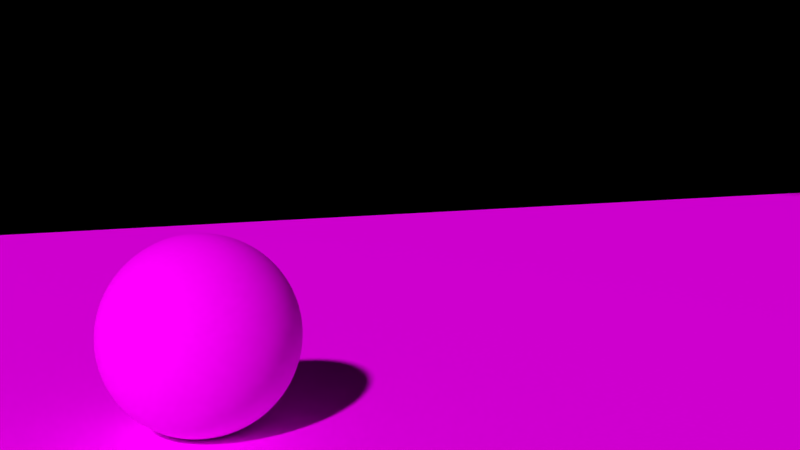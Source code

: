 # Source: Szene7_UntermSofa2.blend  (saved by Blender 2.76.0; exported with 4.5.12 LTS)
import bpy
from mathutils import Matrix  # noqa: F401  (used for matrix-valued properties, if any)

bpy.ops.wm.read_factory_settings(use_empty=True)
scene = bpy.context.scene
scene.name = 'Scene'

# ---- collections
col_collection_1 = bpy.data.collections.new('Collection 1'); scene.collection.children.link(col_collection_1)
col_spotlightwhite_002 = bpy.data.collections.new('SpotlightWhite.002')  # instanced only; not linked into the scene
col_spotlightpink = bpy.data.collections.new('SpotlightPink')  # instanced only; not linked into the scene
col_spotlightbluee = bpy.data.collections.new('SpotlightBluee')  # instanced only; not linked into the scene
col_spotlightgreen = bpy.data.collections.new('SpotlightGreen')  # instanced only; not linked into the scene
col_schein = bpy.data.collections.new('SCHEIN')  # instanced only; not linked into the scene
col_m_nze = bpy.data.collections.new('Münze')  # instanced only; not linked into the scene

# ---- images (referenced by path relative to the original .blend; pixels are not part of the script)
import os
ASSET_DIR = os.environ.get("B2B_ASSET_DIR", "")  # directory of the original .blend (textures are referenced by path, not embedded)
HERE = os.path.dirname(os.path.abspath(__file__))  # packed textures are extracted next to this script under _unpacked/

def load_image(name, relpath, width, height, colorspace="sRGB"):
    """Load a texture the original file referenced (path relative to the .blend, or extracted next to this script)."""
    p = next((c for c in (os.path.join(HERE, relpath), os.path.join(ASSET_DIR, relpath)) if relpath and os.path.exists(c)), "")
    if p:
        img = bpy.data.images.load(p, check_existing=True)
        img.name = name
    else:  # same state as the original file: an image datablock whose file is absent (Cycles renders it pink)
        img = bpy.data.images.new(name, width, height)
        img.source = "FILE"
        img.filepath = "//" + (relpath or name)
    img.colorspace_settings.name = colorspace
    return img
img_ball_png = load_image('Ball.png', 'Ball.png', 1024, 1024, 'sRGB')
img_img_8765_jpg_001 = load_image('IMG_8765.JPG.001', 'Szene_Geld/IMG_8765.JPG', 1024, 1024, 'sRGB')

# ---- materials (node trees are filled in below, after node groups)
mat_material_002 = bpy.data.materials.new('Material.002')
mat_material_002.alpha_threshold = 0.0
mat_material_002.roughness = 0.5
mat_material = bpy.data.materials.new('Material')
mat_material.alpha_threshold = 0.0
mat_material.roughness = 0.5
mat_material_004 = bpy.data.materials.new('Material.004')
mat_material_004.alpha_threshold = 0.0
mat_material_004.roughness = 0.5
mat_material_001 = bpy.data.materials.new('Material.001')
mat_material_001.alpha_threshold = 0.0
mat_material_001.roughness = 0.5

# ---- material node trees
mat_material_002.use_nodes = True; mat_material_002.node_tree.nodes.clear()
_N = mat_material_002.node_tree.nodes; _L = mat_material_002.node_tree.links
n0 = _N.new('ShaderNodeOutputMaterial'); n0.name = 'Material Output'; n0.location = (300, 300)
n1 = _N.new('ShaderNodeEmission'); n1.name = 'Emission'; n1.location = (10, 300)
n1.inputs[0].default_value = (0.8, 0.8, 0.8, 1.0)
_L.new(n1.outputs[0], n0.inputs[0])
n0.is_active_output = True
mat_material.use_nodes = True; mat_material.node_tree.nodes.clear()
_N = mat_material.node_tree.nodes; _L = mat_material.node_tree.links
n0 = _N.new('ShaderNodeOutputMaterial'); n0.name = 'Material Output'; n0.location = (300, 300)
n1 = _N.new('ShaderNodeBsdfDiffuse'); n1.name = 'Diffuse BSDF'; n1.location = (10, 300)
n1.inputs[0].default_value = (0.0, 0.0, 0.0, 1.0)
_L.new(n1.outputs[0], n0.inputs[0])
n0.is_active_output = True
mat_material_004.use_nodes = True; mat_material_004.node_tree.nodes.clear()
_N = mat_material_004.node_tree.nodes; _L = mat_material_004.node_tree.links
n0 = _N.new('ShaderNodeOutputMaterial'); n0.name = 'Material Output'; n0.location = (300, 300)
n1 = _N.new('ShaderNodeBsdfDiffuse'); n1.name = 'Diffuse BSDF'; n1.location = (10, 300)
n2 = _N.new('ShaderNodeTexImage'); n2.name = 'Image Texture'; n2.location = (-180, 300)
n2.width = 140
n2.image = img_ball_png
_L.new(n1.outputs[0], n0.inputs[0])
_L.new(n2.outputs[0], n1.inputs[0])
n0.is_active_output = True
mat_material_001.use_nodes = True; mat_material_001.node_tree.nodes.clear()
_N = mat_material_001.node_tree.nodes; _L = mat_material_001.node_tree.links
n0 = _N.new('ShaderNodeOutputMaterial'); n0.name = 'Material Output'; n0.location = (300, 300)
n1 = _N.new('ShaderNodeBsdfDiffuse'); n1.name = 'Diffuse BSDF'; n1.location = (10, 300)
n2 = _N.new('ShaderNodeTexImage'); n2.name = 'Image Texture'; n2.location = (-180, 300)
n2.width = 140
n2.image = img_img_8765_jpg_001
_L.new(n1.outputs[0], n0.inputs[0])
_L.new(n2.outputs[0], n1.inputs[0])
n0.is_active_output = True

# ---- world
world_world = bpy.data.worlds.new('World'); scene.world = world_world
world_world.color = (0.05088, 0.05088, 0.05088)
world_world.use_sun_shadow = False
world_world.sun_shadow_jitter_overblur = 0.0
world_world.cycles.sampling_method = 'MANUAL'
world_world.cycles.sample_map_resolution = 256

# ---- cameras
cam_camera_001 = bpy.data.cameras.new('Camera.001')
cam_camera_001.clip_end = 100.0
cam_camera_001.lens = 35.0
cam_camera_001.sensor_width = 32.0
cam_camera_001.sensor_height = 18.0
cam_camera_001.display_size = 2.0
cam_camera_001.dof.focus_distance = 0.0

# ---- meshes
me_plane_005 = bpy.data.meshes.new('Plane.005')
me_plane_005.from_pydata([(-1.0, -1.0, 0.0), (1.0, -1.0, 0.0), (-1.0, 1.0, 0.0), (1.0, 1.0, 0.0)], [], [(0, 1, 3, 2)])
me_plane_005.materials.append(mat_material_002)
me_plane_005.use_remesh_preserve_volume = False
me_plane_005.use_remesh_preserve_attributes = False
me_plane_005.use_mirror_vertex_groups = False
me_plane_005.update()
me_plane_004 = bpy.data.meshes.new('Plane.004')
me_plane_004.from_pydata([(-1.0, -1.0, 0.0), (1.0, -1.0, 0.0), (-1.0, 1.0, 0.0), (1.0, 1.0, 0.0)], [], [(0, 1, 3, 2)])
me_plane_004.materials.append(mat_material)
me_plane_004.use_remesh_preserve_volume = False
me_plane_004.use_remesh_preserve_attributes = False
me_plane_004.use_mirror_vertex_groups = False
me_plane_004.update()
me_plane_003 = bpy.data.meshes.new('Plane.003')
me_plane_003.from_pydata([(-1.0, -1.0, 0.0), (1.0, -1.0, 0.0), (-1.0, 1.0, 0.0), (1.0, 1.0, 0.0)], [], [(0, 1, 3, 2)])
me_plane_003.materials.append(mat_material)
me_plane_003.use_remesh_preserve_volume = False
me_plane_003.use_remesh_preserve_attributes = False
me_plane_003.use_mirror_vertex_groups = False
me_plane_003.update()
me_plane_002 = bpy.data.meshes.new('Plane.002')
me_plane_002.from_pydata([(-1.0, -1.0, 0.0), (1.0, -1.0, 0.0), (-1.0, 1.0, 0.0), (1.0, 1.0, 0.0)], [], [(0, 1, 3, 2)])
me_plane_002.materials.append(mat_material)
me_plane_002.use_remesh_preserve_volume = False
me_plane_002.use_remesh_preserve_attributes = False
me_plane_002.use_mirror_vertex_groups = False
me_plane_002.update()
me_plane_001 = bpy.data.meshes.new('Plane.001')
me_plane_001.from_pydata([(-1.0, -1.0, 0.0), (1.0, -1.0, 0.0), (-1.0, 1.0, 0.0), (1.0, 1.0, 0.0)], [], [(0, 1, 3, 2)])
me_plane_001.materials.append(mat_material)
me_plane_001.use_remesh_preserve_volume = False
me_plane_001.use_remesh_preserve_attributes = False
me_plane_001.use_mirror_vertex_groups = False
me_plane_001.update()
me_sphere = bpy.data.meshes.new('Sphere')
me_sphere.from_pydata([(0.1378, -0.4841, 1.999), (-0.04978, -0.4841, 1.942), (-0.2227, -0.4841, 1.85), (-0.3742, -0.4841, 1.725), (-0.4986, -0.4841, 1.574), (-0.591, -0.4841, 1.401), (-0.6479, -0.4841, 1.213), (-0.6671, -0.4841, 1.018), (-0.6479, -0.4841, 0.8232), (-0.591, -0.4841, 0.6356), (-0.4986, -0.4841, 0.4627), (-0.3742, -0.4841, 0.3112), (-0.2227, -0.4841, 0.1868), (-0.04978, -0.4841, 0.09444), (0.1378, -0.4841, 0.03753), (0.1416, -0.4461, 1.999), (-0.04243, -0.4095, 1.942), (-0.212, -0.3757, 1.85), (-0.3606, -0.3462, 1.725), (-0.4826, -0.3219, 1.574), (-0.5732, -0.3039, 1.401), (-0.629, -0.2928, 1.213), (-0.6479, -0.289, 1.018), (-0.629, -0.2928, 0.8232), (-0.5732, -0.3039, 0.6356), (-0.4826, -0.3219, 0.4627), (-0.3606, -0.3462, 0.3112), (-0.212, -0.3757, 0.1868), (-0.04243, -0.4095, 0.09444), (0.1416, -0.4461, 0.03753), (0.1527, -0.4095, 1.999), (-0.02065, -0.3377, 1.942), (-0.1804, -0.2715, 1.85), (-0.3204, -0.2135, 1.725), (-0.4353, -0.1659, 1.574), (-0.5206, -0.1306, 1.401), (-0.5732, -0.1088, 1.213), (-0.591, -0.1014, 1.018), (-0.5732, -0.1088, 0.8232), (-0.5206, -0.1306, 0.6356), (-0.4353, -0.1659, 0.4627), (-0.3204, -0.2135, 0.3112), (-0.1804, -0.2715, 0.1868), (-0.02065, -0.3377, 0.09444), (0.1527, -0.4095, 0.03753), (0.1707, -0.3757, 1.999), (0.01471, -0.2715, 1.942), (-0.129, -0.1755, 1.85), (-0.255, -0.09127, 1.725), (-0.3584, -0.02218, 1.574), (-0.4353, 0.02916, 1.401), (-0.4826, 0.06078, 1.213), (-0.4986, 0.07145, 1.018), (-0.4826, 0.06078, 0.8232), (-0.4353, 0.02916, 0.6356), (-0.3584, -0.02218, 0.4627), (-0.255, -0.09127, 0.3112), (-0.129, -0.1755, 0.1868), (0.01471, -0.2715, 0.09444), (0.1707, -0.3757, 0.03753), (0.195, -0.3462, 1.999), (0.06231, -0.2135, 1.942), (-0.05994, -0.09127, 1.85), (-0.1671, 0.01588, 1.725), (-0.255, 0.1038, 1.574), (-0.3204, 0.1692, 1.401), (-0.3606, 0.2094, 1.213), (-0.3742, 0.223, 1.018), (-0.3606, 0.2094, 0.8232), (-0.3204, 0.1692, 0.6356), (-0.255, 0.1038, 0.4627), (-0.1671, 0.01588, 0.3112), (-0.05994, -0.09127, 0.1868), (0.06231, -0.2135, 0.09444), (0.195, -0.3462, 0.03753), (0.2245, -0.3219, 1.999), (0.1203, -0.1659, 1.942), (0.02425, -0.02218, 1.85), (-0.05994, 0.1038, 1.725), (-0.129, 0.2072, 1.574), (-0.1804, 0.2841, 1.401), (-0.212, 0.3314, 1.213), (-0.2227, 0.3474, 1.018), (-0.212, 0.3314, 0.8232), (-0.1804, 0.2841, 0.6356), (-0.129, 0.2072, 0.4627), (-0.05994, 0.1038, 0.3112), (0.02425, -0.02218, 0.1868), (0.1203, -0.1659, 0.09444), (0.2245, -0.3219, 0.03753), (0.2582, -0.3039, 1.999), (0.1865, -0.1306, 1.942), (0.1203, 0.02916, 1.85), (0.06231, 0.1692, 1.725), (0.01471, 0.2841, 1.574), (-0.02065, 0.3694, 1.401), (-0.04243, 0.422, 1.213), (-0.04978, 0.4398, 1.018), (-0.04243, 0.422, 0.8232), (-0.02065, 0.3694, 0.6356), (0.01471, 0.2841, 0.4627), (0.06231, 0.1692, 0.3112), (0.1203, 0.02916, 0.1868), (0.1865, -0.1306, 0.09444), (0.2582, -0.3039, 0.03753), (0.2948, -0.2928, 1.999), (0.2582, -0.1088, 1.942), (0.2245, 0.06078, 1.85), (0.195, 0.2094, 1.725), (0.1707, 0.3314, 1.574), (0.1527, 0.422, 1.401), (0.1416, 0.4778, 1.213), (0.1378, 0.4967, 1.018), (0.1416, 0.4778, 0.8232), (0.1527, 0.422, 0.6356), (0.1707, 0.3314, 0.4627), (0.195, 0.2094, 0.3112), (0.2245, 0.06078, 0.1868), (0.2582, -0.1088, 0.09444), (0.2948, -0.2928, 0.03753), (0.3329, -0.289, 1.999), (0.3329, -0.1014, 1.942), (0.3329, 0.07145, 1.85), (0.3329, 0.223, 1.725), (0.3329, 0.3474, 1.574), (0.3329, 0.4398, 1.401), (0.3329, 0.4967, 1.213), (0.3329, 0.5159, 1.018), (0.3329, 0.4967, 0.8232), (0.3329, 0.4398, 0.6356), (0.3329, 0.3474, 0.4627), (0.3329, 0.223, 0.3112), (0.3329, 0.07145, 0.1868), (0.3329, -0.1014, 0.09444), (0.3329, -0.289, 0.03753), (0.371, -0.2928, 1.999), (0.4076, -0.1088, 1.942), (0.4413, 0.06078, 1.85), (0.4709, 0.2094, 1.725), (0.4951, 0.3314, 1.574), (0.5131, 0.422, 1.401), (0.5242, 0.4778, 1.213), (0.528, 0.4967, 1.018), (0.5242, 0.4778, 0.8232), (0.5131, 0.422, 0.6356), (0.4951, 0.3314, 0.4627), (0.4709, 0.2094, 0.3112), (0.4413, 0.06078, 0.1868), (0.4076, -0.1088, 0.09444), (0.371, -0.2928, 0.03753), (0.4076, -0.3039, 1.999), (0.4794, -0.1306, 1.942), (0.5455, 0.02916, 1.85), (0.6035, 0.1692, 1.725), (0.6511, 0.2841, 1.574), (0.6865, 0.3694, 1.401), (0.7082, 0.422, 1.213), (0.7156, 0.4398, 1.018), (0.7082, 0.422, 0.8232), (0.6865, 0.3694, 0.6356), (0.6511, 0.2841, 0.4627), (0.6035, 0.1692, 0.3112), (0.5455, 0.02916, 0.1868), (0.4794, -0.1306, 0.09444), (0.4076, -0.3039, 0.03753), (0.4413, -0.3219, 1.999), (0.5455, -0.1659, 1.942), (0.6416, -0.02218, 1.85), (0.7258, 0.1038, 1.725), (0.7948, 0.2072, 1.574), (0.8462, 0.2841, 1.401), (0.8778, 0.3314, 1.213), (0.8885, 0.3474, 1.018), (0.8778, 0.3314, 0.8232), (0.8462, 0.2841, 0.6356), (0.7948, 0.2072, 0.4627), (0.7258, 0.1038, 0.3112), (0.6416, -0.02218, 0.1868), (0.5455, -0.1659, 0.09444), (0.4413, -0.3219, 0.03753), (0.4709, -0.3462, 1.999), (0.6035, -0.2135, 1.942), (0.7258, -0.09127, 1.85), (0.8329, 0.01588, 1.725), (0.9208, 0.1038, 1.574), (0.9862, 0.1692, 1.401), (1.026, 0.2094, 1.213), (1.04, 0.223, 1.018), (1.026, 0.2094, 0.8232), (0.9862, 0.1692, 0.6356), (0.9208, 0.1038, 0.4627), (0.8329, 0.01588, 0.3112), (0.7258, -0.09127, 0.1868), (0.6035, -0.2135, 0.09444), (0.4709, -0.3462, 0.03753), (0.4951, -0.3757, 1.999), (0.6511, -0.2715, 1.942), (0.7948, -0.1755, 1.85), (0.9208, -0.09127, 1.725), (1.024, -0.02218, 1.574), (1.101, 0.02916, 1.401), (1.148, 0.06078, 1.213), (1.164, 0.07145, 1.018), (1.148, 0.06078, 0.8232), (1.101, 0.02916, 0.6356), (1.024, -0.02218, 0.4627), (0.9208, -0.09127, 0.3112), (0.7948, -0.1755, 0.1868), (0.6511, -0.2715, 0.09444), (0.4951, -0.3757, 0.03753), (0.5131, -0.4095, 1.999), (0.6865, -0.3377, 1.942), (0.8462, -0.2715, 1.85), (0.9862, -0.2135, 1.725), (1.101, -0.1659, 1.574), (1.186, -0.1306, 1.401), (1.239, -0.1088, 1.213), (1.257, -0.1014, 1.018), (1.239, -0.1088, 0.8232), (1.186, -0.1306, 0.6356), (1.101, -0.1659, 0.4627), (0.9862, -0.2135, 0.3112), (0.8462, -0.2715, 0.1868), (0.6865, -0.3377, 0.09444), (0.5131, -0.4095, 0.03753), (0.5242, -0.4461, 1.999), (0.7082, -0.4095, 1.942), (0.8778, -0.3757, 1.85), (1.026, -0.3462, 1.725), (1.148, -0.3219, 1.574), (1.239, -0.3039, 1.401), (1.295, -0.2928, 1.213), (1.314, -0.289, 1.018), (1.295, -0.2928, 0.8232), (1.239, -0.3039, 0.6356), (1.148, -0.3219, 0.4627), (1.026, -0.3462, 0.3112), (0.8778, -0.3757, 0.1868), (0.7082, -0.4095, 0.09444), (0.5242, -0.4461, 0.03753), (0.528, -0.4841, 1.999), (0.7156, -0.4841, 1.942), (0.8885, -0.4841, 1.85), (1.04, -0.4841, 1.725), (1.164, -0.4841, 1.574), (1.257, -0.4841, 1.401), (1.314, -0.4841, 1.213), (1.333, -0.4841, 1.018), (1.314, -0.4841, 0.8232), (1.257, -0.4841, 0.6356), (1.164, -0.4841, 0.4627), (1.04, -0.4841, 0.3112), (0.8885, -0.4841, 0.1868), (0.7156, -0.4841, 0.09444), (0.528, -0.4841, 0.03753), (0.5242, -0.5222, 1.999), (0.7082, -0.5588, 1.942), (0.8778, -0.5925, 1.85), (1.026, -0.6221, 1.725), (1.148, -0.6463, 1.574), (1.239, -0.6644, 1.401), (1.295, -0.6755, 1.213), (1.314, -0.6792, 1.018), (1.295, -0.6755, 0.8232), (1.239, -0.6644, 0.6356), (1.148, -0.6463, 0.4627), (1.026, -0.6221, 0.3112), (0.8778, -0.5925, 0.1868), (0.7082, -0.5588, 0.09444), (0.5242, -0.5222, 0.03753), (0.5131, -0.5588, 1.999), (0.6865, -0.6306, 1.942), (0.8462, -0.6967, 1.85), (0.9862, -0.7547, 1.725), (1.101, -0.8023, 1.574), (1.186, -0.8377, 1.401), (1.239, -0.8594, 1.213), (1.257, -0.8668, 1.018), (1.239, -0.8594, 0.8232), (1.186, -0.8377, 0.6356), (1.101, -0.8023, 0.4627), (0.9862, -0.7547, 0.3112), (0.8462, -0.6967, 0.1868), (0.6865, -0.6306, 0.09444), (0.5131, -0.5588, 0.03753), (0.4951, -0.5925, 1.999), (0.6511, -0.6967, 1.942), (0.7948, -0.7928, 1.85), (0.9208, -0.877, 1.725), (1.024, -0.9461, 1.574), (1.101, -0.9974, 1.401), (1.148, -1.029, 1.213), (1.164, -1.04, 1.018), (1.148, -1.029, 0.8232), (1.101, -0.9974, 0.6356), (1.024, -0.9461, 0.4627), (0.9208, -0.877, 0.3112), (0.7948, -0.7928, 0.1868), (0.6511, -0.6967, 0.09444), (0.4951, -0.5925, 0.03753), (0.4709, -0.6221, 1.999), (0.6035, -0.7547, 1.942), (0.7258, -0.877, 1.85), (0.8329, -0.9841, 1.725), (0.9208, -1.072, 1.574), (0.9862, -1.137, 1.401), (1.026, -1.178, 1.213), (1.04, -1.191, 1.018), (1.026, -1.178, 0.8232), (0.9862, -1.137, 0.6356), (0.9208, -1.072, 0.4627), (0.8329, -0.9841, 0.3112), (0.7258, -0.877, 0.1868), (0.6035, -0.7547, 0.09444), (0.4709, -0.6221, 0.03753), (0.4413, -0.6463, 1.999), (0.5455, -0.8023, 1.942), (0.6416, -0.9461, 1.85), (0.7258, -1.072, 1.725), (0.7948, -1.175, 1.574), (0.8462, -1.252, 1.401), (0.8778, -1.3, 1.213), (0.8885, -1.316, 1.018), (0.8778, -1.3, 0.8232), (0.8462, -1.252, 0.6356), (0.7948, -1.175, 0.4627), (0.7258, -1.072, 0.3112), (0.6416, -0.9461, 0.1868), (0.5455, -0.8023, 0.09444), (0.4413, -0.6463, 0.03753), (0.3329, -0.4841, 0.01832), (0.4076, -0.6644, 1.999), (0.4794, -0.8377, 1.942), (0.5455, -0.9974, 1.85), (0.6035, -1.137, 1.725), (0.6511, -1.252, 1.574), (0.6865, -1.338, 1.401), (0.7082, -1.39, 1.213), (0.7156, -1.408, 1.018), (0.7082, -1.39, 0.8232), (0.6865, -1.338, 0.6356), (0.6511, -1.252, 0.4627), (0.6035, -1.137, 0.3112), (0.5455, -0.9974, 0.1868), (0.4794, -0.8377, 0.09444), (0.4076, -0.6644, 0.03753), (0.371, -0.6755, 1.999), (0.4076, -0.8594, 1.942), (0.4413, -1.029, 1.85), (0.4709, -1.178, 1.725), (0.4951, -1.3, 1.574), (0.5131, -1.39, 1.401), (0.5242, -1.446, 1.213), (0.528, -1.465, 1.018), (0.5242, -1.446, 0.8232), (0.5131, -1.39, 0.6356), (0.4951, -1.3, 0.4627), (0.4709, -1.178, 0.3112), (0.4413, -1.029, 0.1868), (0.4076, -0.8594, 0.09444), (0.371, -0.6755, 0.03753), (0.3329, -0.6792, 1.999), (0.3329, -0.8668, 1.942), (0.3329, -1.04, 1.85), (0.3329, -1.191, 1.725), (0.3329, -1.316, 1.574), (0.3329, -1.408, 1.401), (0.3329, -1.465, 1.213), (0.3329, -1.484, 1.018), (0.3329, -1.465, 0.8232), (0.3329, -1.408, 0.6356), (0.3329, -1.316, 0.4627), (0.3329, -1.191, 0.3112), (0.3329, -1.04, 0.1868), (0.3329, -0.8668, 0.09444), (0.3329, -0.6792, 0.03753), (0.2948, -0.6755, 1.999), (0.2582, -0.8594, 1.942), (0.2245, -1.029, 1.85), (0.195, -1.178, 1.725), (0.1707, -1.3, 1.574), (0.1527, -1.39, 1.401), (0.1416, -1.446, 1.213), (0.1378, -1.465, 1.018), (0.1416, -1.446, 0.8232), (0.1527, -1.39, 0.6356), (0.1707, -1.3, 0.4627), (0.195, -1.178, 0.3112), (0.2245, -1.029, 0.1868), (0.2582, -0.8594, 0.09444), (0.2948, -0.6755, 0.03753), (0.2582, -0.6644, 1.999), (0.1865, -0.8377, 1.942), (0.1203, -0.9974, 1.85), (0.06231, -1.137, 1.725), (0.01472, -1.252, 1.574), (-0.02065, -1.338, 1.401), (-0.04243, -1.39, 1.213), (-0.04978, -1.408, 1.018), (-0.04243, -1.39, 0.8232), (-0.02065, -1.338, 0.6356), (0.01472, -1.252, 0.4627), (0.06231, -1.137, 0.3112), (0.1203, -0.9974, 0.1868), (0.1865, -0.8377, 0.09444), (0.2582, -0.6644, 0.03753), (0.2245, -0.6463, 1.999), (0.1203, -0.8023, 1.942), (0.02425, -0.9461, 1.85), (-0.05994, -1.072, 1.725), (-0.129, -1.175, 1.574), (-0.1804, -1.252, 1.401), (-0.212, -1.3, 1.213), (-0.2227, -1.316, 1.018), (-0.212, -1.3, 0.8232), (-0.1804, -1.252, 0.6356), (-0.129, -1.175, 0.4627), (-0.05994, -1.072, 0.3112), (0.02425, -0.9461, 0.1868), (0.1203, -0.8023, 0.09444), (0.2245, -0.6463, 0.03753), (0.195, -0.6221, 1.999), (0.06231, -0.7547, 1.942), (-0.05994, -0.877, 1.85), (-0.1671, -0.9841, 1.725), (-0.255, -1.072, 1.574), (-0.3204, -1.137, 1.401), (-0.3606, -1.178, 1.213), (-0.3742, -1.191, 1.018), (-0.3606, -1.178, 0.8232), (-0.3204, -1.137, 0.6356), (-0.255, -1.072, 0.4627), (-0.1671, -0.9841, 0.3112), (-0.05994, -0.877, 0.1868), (0.06231, -0.7547, 0.09444), (0.195, -0.6221, 0.03753), (0.1707, -0.5925, 1.999), (0.01472, -0.6967, 1.942), (-0.129, -0.7928, 1.85), (-0.255, -0.877, 1.725), (-0.3584, -0.9461, 1.574), (-0.4353, -0.9974, 1.401), (-0.4826, -1.029, 1.213), (-0.4986, -1.04, 1.018), (-0.4826, -1.029, 0.8232), (-0.4353, -0.9974, 0.6356), (-0.3584, -0.9461, 0.4627), (-0.255, -0.877, 0.3112), (-0.129, -0.7928, 0.1868), (0.01472, -0.6967, 0.09444), (0.1707, -0.5925, 0.03753), (0.3329, -0.4841, 2.018), (0.1527, -0.5588, 1.999), (-0.02065, -0.6306, 1.942), (-0.1804, -0.6967, 1.85), (-0.3204, -0.7547, 1.725), (-0.4353, -0.8023, 1.574), (-0.5206, -0.8377, 1.401), (-0.5732, -0.8594, 1.213), (-0.591, -0.8668, 1.018), (-0.5732, -0.8594, 0.8232), (-0.5206, -0.8377, 0.6356), (-0.4353, -0.8023, 0.4627), (-0.3204, -0.7547, 0.3112), (-0.1804, -0.6967, 0.1868), (-0.02065, -0.6306, 0.09444), (0.1527, -0.5588, 0.03753), (0.1416, -0.5222, 1.999), (-0.04243, -0.5588, 1.942), (-0.212, -0.5925, 1.85), (-0.3606, -0.6221, 1.725), (-0.4826, -0.6463, 1.574), (-0.5732, -0.6644, 1.401), (-0.629, -0.6755, 1.213), (-0.6479, -0.6792, 1.018), (-0.629, -0.6755, 0.8232), (-0.5732, -0.6644, 0.6356), (-0.4826, -0.6463, 0.4627), (-0.3606, -0.6221, 0.3112), (-0.212, -0.5925, 0.1868), (-0.04243, -0.5588, 0.09444), (0.1416, -0.5222, 0.03753)], [], [(14, 13, 28, 29), (7, 6, 21, 22), (8, 7, 22, 23), (1, 0, 15, 16), (9, 8, 23, 24), (2, 1, 16, 17), (10, 9, 24, 25), (3, 2, 17, 18), (11, 10, 25, 26), (4, 3, 18, 19), (12, 11, 26, 27), (5, 4, 19, 20), (13, 12, 27, 28), (6, 5, 20, 21), (20, 19, 34, 35), (28, 27, 42, 43), (21, 20, 35, 36), (29, 28, 43, 44), (22, 21, 36, 37), (23, 22, 37, 38), (16, 15, 30, 31), (24, 23, 38, 39), (17, 16, 31, 32), (25, 24, 39, 40), (18, 17, 32, 33), (26, 25, 40, 41), (19, 18, 33, 34), (27, 26, 41, 42), (39, 38, 53, 54), (32, 31, 46, 47), (40, 39, 54, 55), (33, 32, 47, 48), (41, 40, 55, 56), (34, 33, 48, 49), (42, 41, 56, 57), (35, 34, 49, 50), (43, 42, 57, 58), (36, 35, 50, 51), (44, 43, 58, 59), (37, 36, 51, 52), (38, 37, 52, 53), (31, 30, 45, 46), (58, 57, 72, 73), (51, 50, 65, 66), (59, 58, 73, 74), (52, 51, 66, 67), (53, 52, 67, 68), (46, 45, 60, 61), (54, 53, 68, 69), (47, 46, 61, 62), (55, 54, 69, 70), (48, 47, 62, 63), (56, 55, 70, 71), (49, 48, 63, 64), (57, 56, 71, 72), (50, 49, 64, 65), (70, 69, 84, 85), (63, 62, 77, 78), (71, 70, 85, 86), (64, 63, 78, 79), (72, 71, 86, 87), (65, 64, 79, 80), (73, 72, 87, 88), (66, 65, 80, 81), (74, 73, 88, 89), (67, 66, 81, 82), (68, 67, 82, 83), (61, 60, 75, 76), (69, 68, 83, 84), (62, 61, 76, 77), (89, 88, 103, 104), (82, 81, 96, 97), (83, 82, 97, 98), (76, 75, 90, 91), (84, 83, 98, 99), (77, 76, 91, 92), (85, 84, 99, 100), (78, 77, 92, 93), (86, 85, 100, 101), (79, 78, 93, 94), (87, 86, 101, 102), (80, 79, 94, 95), (88, 87, 102, 103), (81, 80, 95, 96), (93, 92, 107, 108), (101, 100, 115, 116), (94, 93, 108, 109), (102, 101, 116, 117), (95, 94, 109, 110), (103, 102, 117, 118), (96, 95, 110, 111), (104, 103, 118, 119), (97, 96, 111, 112), (98, 97, 112, 113), (91, 90, 105, 106), (99, 98, 113, 114), (92, 91, 106, 107), (100, 99, 114, 115), (112, 111, 126, 127), (113, 112, 127, 128), (106, 105, 120, 121), (114, 113, 128, 129), (107, 106, 121, 122), (115, 114, 129, 130), (108, 107, 122, 123), (116, 115, 130, 131), (109, 108, 123, 124), (117, 116, 131, 132), (110, 109, 124, 125), (118, 117, 132, 133), (111, 110, 125, 126), (119, 118, 133, 134), (131, 130, 145, 146), (124, 123, 138, 139), (132, 131, 146, 147), (125, 124, 139, 140), (133, 132, 147, 148), (126, 125, 140, 141), (134, 133, 148, 149), (127, 126, 141, 142), (128, 127, 142, 143), (121, 120, 135, 136), (129, 128, 143, 144), (122, 121, 136, 137), (130, 129, 144, 145), (123, 122, 137, 138), (143, 142, 157, 158), (136, 135, 150, 151), (144, 143, 158, 159), (137, 136, 151, 152), (145, 144, 159, 160), (138, 137, 152, 153), (146, 145, 160, 161), (139, 138, 153, 154), (147, 146, 161, 162), (140, 139, 154, 155), (148, 147, 162, 163), (141, 140, 155, 156), (149, 148, 163, 164), (142, 141, 156, 157), (154, 153, 168, 169), (162, 161, 176, 177), (155, 154, 169, 170), (163, 162, 177, 178), (156, 155, 170, 171), (164, 163, 178, 179), (157, 156, 171, 172), (158, 157, 172, 173), (151, 150, 165, 166), (159, 158, 173, 174), (152, 151, 166, 167), (160, 159, 174, 175), (153, 152, 167, 168), (161, 160, 175, 176), (173, 172, 187, 188), (166, 165, 180, 181), (174, 173, 188, 189), (167, 166, 181, 182), (175, 174, 189, 190), (168, 167, 182, 183), (176, 175, 190, 191), (169, 168, 183, 184), (177, 176, 191, 192), (170, 169, 184, 185), (178, 177, 192, 193), (171, 170, 185, 186), (179, 178, 193, 194), (172, 171, 186, 187), (192, 191, 206, 207), (185, 184, 199, 200), (193, 192, 207, 208), (186, 185, 200, 201), (194, 193, 208, 209), (187, 186, 201, 202), (188, 187, 202, 203), (181, 180, 195, 196), (189, 188, 203, 204), (182, 181, 196, 197), (190, 189, 204, 205), (183, 182, 197, 198), (191, 190, 205, 206), (184, 183, 198, 199), (204, 203, 218, 219), (197, 196, 211, 212), (205, 204, 219, 220), (198, 197, 212, 213), (206, 205, 220, 221), (199, 198, 213, 214), (207, 206, 221, 222), (200, 199, 214, 215), (208, 207, 222, 223), (201, 200, 215, 216), (209, 208, 223, 224), (202, 201, 216, 217), (203, 202, 217, 218), (196, 195, 210, 211), (223, 222, 237, 238), (216, 215, 230, 231), (224, 223, 238, 239), (217, 216, 231, 232), (218, 217, 232, 233), (211, 210, 225, 226), (219, 218, 233, 234), (212, 211, 226, 227), (220, 219, 234, 235), (213, 212, 227, 228), (221, 220, 235, 236), (214, 213, 228, 229), (222, 221, 236, 237), (215, 214, 229, 230), (227, 226, 241, 242), (235, 234, 249, 250), (228, 227, 242, 243), (236, 235, 250, 251), (229, 228, 243, 244), (237, 236, 251, 252), (230, 229, 244, 245), (238, 237, 252, 253), (231, 230, 245, 246), (239, 238, 253, 254), (232, 231, 246, 247), (233, 232, 247, 248), (226, 225, 240, 241), (234, 233, 248, 249), (246, 245, 260, 261), (254, 253, 268, 269), (247, 246, 261, 262), (248, 247, 262, 263), (241, 240, 255, 256), (249, 248, 263, 264), (242, 241, 256, 257), (250, 249, 264, 265), (243, 242, 257, 258), (251, 250, 265, 266), (244, 243, 258, 259), (252, 251, 266, 267), (245, 244, 259, 260), (253, 252, 267, 268), (265, 264, 279, 280), (258, 257, 272, 273), (266, 265, 280, 281), (259, 258, 273, 274), (267, 266, 281, 282), (260, 259, 274, 275), (268, 267, 282, 283), (261, 260, 275, 276), (269, 268, 283, 284), (262, 261, 276, 277), (263, 262, 277, 278), (256, 255, 270, 271), (264, 263, 278, 279), (257, 256, 271, 272), (284, 283, 298, 299), (277, 276, 291, 292), (278, 277, 292, 293), (271, 270, 285, 286), (279, 278, 293, 294), (272, 271, 286, 287), (280, 279, 294, 295), (273, 272, 287, 288), (281, 280, 295, 296), (274, 273, 288, 289), (282, 281, 296, 297), (275, 274, 289, 290), (283, 282, 297, 298), (276, 275, 290, 291), (288, 287, 302, 303), (296, 295, 310, 311), (289, 288, 303, 304), (297, 296, 311, 312), (290, 289, 304, 305), (298, 297, 312, 313), (291, 290, 305, 306), (299, 298, 313, 314), (292, 291, 306, 307), (293, 292, 307, 308), (286, 285, 300, 301), (294, 293, 308, 309), (287, 286, 301, 302), (295, 294, 309, 310), (307, 306, 321, 322), (308, 307, 322, 323), (301, 300, 315, 316), (309, 308, 323, 324), (302, 301, 316, 317), (310, 309, 324, 325), (303, 302, 317, 318), (311, 310, 325, 326), (304, 303, 318, 319), (312, 311, 326, 327), (305, 304, 319, 320), (313, 312, 327, 328), (306, 305, 320, 321), (314, 313, 328, 329), (326, 325, 341, 342), (319, 318, 334, 335), (327, 326, 342, 343), (320, 319, 335, 336), (328, 327, 343, 344), (321, 320, 336, 337), (329, 328, 344, 345), (322, 321, 337, 338), (323, 322, 338, 339), (316, 315, 331, 332), (324, 323, 339, 340), (317, 316, 332, 333), (325, 324, 340, 341), (318, 317, 333, 334), (339, 338, 353, 354), (332, 331, 346, 347), (340, 339, 354, 355), (333, 332, 347, 348), (341, 340, 355, 356), (334, 333, 348, 349), (342, 341, 356, 357), (335, 334, 349, 350), (343, 342, 357, 358), (336, 335, 350, 351), (344, 343, 358, 359), (337, 336, 351, 352), (345, 344, 359, 360), (338, 337, 352, 353), (358, 357, 372, 373), (351, 350, 365, 366), (359, 358, 373, 374), (352, 351, 366, 367), (360, 359, 374, 375), (353, 352, 367, 368), (354, 353, 368, 369), (347, 346, 361, 362), (355, 354, 369, 370), (348, 347, 362, 363), (356, 355, 370, 371), (349, 348, 363, 364), (357, 356, 371, 372), (350, 349, 364, 365), (362, 361, 376, 377), (370, 369, 384, 385), (363, 362, 377, 378), (371, 370, 385, 386), (364, 363, 378, 379), (372, 371, 386, 387), (365, 364, 379, 380), (373, 372, 387, 388), (366, 365, 380, 381), (374, 373, 388, 389), (367, 366, 381, 382), (375, 374, 389, 390), (368, 367, 382, 383), (369, 368, 383, 384), (381, 380, 395, 396), (389, 388, 403, 404), (382, 381, 396, 397), (390, 389, 404, 405), (383, 382, 397, 398), (384, 383, 398, 399), (377, 376, 391, 392), (385, 384, 399, 400), (378, 377, 392, 393), (386, 385, 400, 401), (379, 378, 393, 394), (387, 386, 401, 402), (380, 379, 394, 395), (388, 387, 402, 403), (400, 399, 414, 415), (393, 392, 407, 408), (401, 400, 415, 416), (394, 393, 408, 409), (402, 401, 416, 417), (395, 394, 409, 410), (403, 402, 417, 418), (396, 395, 410, 411), (404, 403, 418, 419), (397, 396, 411, 412), (405, 404, 419, 420), (398, 397, 412, 413), (399, 398, 413, 414), (392, 391, 406, 407), (419, 418, 433, 434), (412, 411, 426, 427), (420, 419, 434, 435), (413, 412, 427, 428), (414, 413, 428, 429), (407, 406, 421, 422), (415, 414, 429, 430), (408, 407, 422, 423), (416, 415, 430, 431), (409, 408, 423, 424), (417, 416, 431, 432), (410, 409, 424, 425), (418, 417, 432, 433), (411, 410, 425, 426), (423, 422, 437, 438), (431, 430, 445, 446), (424, 423, 438, 439), (432, 431, 446, 447), (425, 424, 439, 440), (433, 432, 447, 448), (426, 425, 440, 441), (434, 433, 448, 449), (427, 426, 441, 442), (435, 434, 449, 450), (428, 427, 442, 443), (429, 428, 443, 444), (422, 421, 436, 437), (430, 429, 444, 445), (442, 441, 457, 458), (450, 449, 465, 466), (443, 442, 458, 459), (444, 443, 459, 460), (437, 436, 452, 453), (445, 444, 460, 461), (438, 437, 453, 454), (446, 445, 461, 462), (439, 438, 454, 455), (447, 446, 462, 463), (440, 439, 455, 456), (448, 447, 463, 464), (441, 440, 456, 457), (449, 448, 464, 465), (462, 461, 476, 477), (455, 454, 469, 470), (463, 462, 477, 478), (456, 455, 470, 471), (464, 463, 478, 479), (457, 456, 471, 472), (465, 464, 479, 480), (458, 457, 472, 473), (466, 465, 480, 481), (459, 458, 473, 474), (460, 459, 474, 475), (453, 452, 467, 468), (461, 460, 475, 476), (454, 453, 468, 469), (0, 451, 15), (330, 14, 29), (15, 451, 30), (330, 29, 44), (30, 451, 45), (330, 44, 59), (45, 451, 60), (330, 59, 74), (60, 451, 75), (330, 74, 89), (75, 451, 90), (330, 89, 104), (90, 451, 105), (330, 104, 119), (105, 451, 120), (330, 119, 134), (120, 451, 135), (330, 134, 149), (135, 451, 150), (330, 149, 164), (150, 451, 165), (330, 164, 179), (165, 451, 180), (330, 179, 194), (180, 451, 195), (330, 194, 209), (195, 451, 210), (330, 209, 224), (210, 451, 225), (330, 224, 239), (225, 451, 240), (330, 239, 254), (240, 451, 255), (330, 254, 269), (255, 451, 270), (330, 269, 284), (270, 451, 285), (330, 284, 299), (285, 451, 300), (330, 299, 314), (300, 451, 315), (330, 314, 329), (315, 451, 331), (330, 329, 345), (330, 345, 360), (331, 451, 346), (346, 451, 361), (330, 360, 375), (361, 451, 376), (330, 375, 390), (376, 451, 391), (330, 390, 405), (391, 451, 406), (330, 405, 420), (406, 451, 421), (330, 420, 435), (421, 451, 436), (330, 435, 450), (436, 451, 452), (330, 450, 466), (452, 451, 467), (330, 466, 481), (481, 480, 13, 14), (474, 473, 6, 7), (467, 451, 0), (330, 481, 14), (475, 474, 7, 8), (468, 467, 0, 1), (476, 475, 8, 9), (469, 468, 1, 2), (477, 476, 9, 10), (470, 469, 2, 3), (478, 477, 10, 11), (471, 470, 3, 4), (479, 478, 11, 12), (472, 471, 4, 5), (480, 479, 12, 13), (473, 472, 5, 6)])
me_sphere.polygons.foreach_set('use_smooth', [True] * 512)
_uv = me_sphere.uv_layers.new(name='UVMap')
_uv.uv.foreach_set('vector', [0.5473, 0.2387, 0.4952, 0.2937, 0.5223, 0.3106, 0.5611, 0.2476, 0.2586, 0.6961, 0.2426, 0.7576, 0.3164, 0.7963, 0.3325, 0.7358, 0.2831, 0.6298, 0.2586, 0.6961, 0.3325, 0.7358, 0.3545, 0.669, 0.3124, 0.9175, 0.357, 0.9068, 0.3734, 0.9152, 0.3442, 0.9335, 0.315, 0.5605, 0.2831, 0.6298, 0.3545, 0.669, 0.3814, 0.598, 0.2775, 0.9119, 0.3124, 0.9175, 0.3442, 0.9335, 0.3228, 0.9347, 0.3533, 0.4904, 0.315, 0.5605, 0.3814, 0.598, 0.4125, 0.5247, 0.253, 0.8913, 0.2775, 0.9119, 0.3228, 0.9347, 0.3095, 0.9197, 0.3969, 0.4214, 0.3533, 0.4904, 0.4125, 0.5247, 0.447, 0.4511, 0.2392, 0.8573, 0.253, 0.8913, 0.3095, 0.9197, 0.3042, 0.8904, 0.4446, 0.3552, 0.3969, 0.4214, 0.447, 0.4511, 0.4839, 0.3791, 0.2359, 0.812, 0.2392, 0.8573, 0.3042, 0.8904, 0.3067, 0.8486, 0.4952, 0.2937, 0.4446, 0.3552, 0.4839, 0.3791, 0.5223, 0.3106, 0.2426, 0.7576, 0.2359, 0.812, 0.3067, 0.8486, 0.3164, 0.7963, 0.3067, 0.8486, 0.3042, 0.8904, 0.3735, 0.9165, 0.382, 0.8773, 0.5223, 0.3106, 0.4839, 0.3791, 0.5263, 0.3979, 0.5517, 0.3239, 0.3164, 0.7963, 0.3067, 0.8486, 0.382, 0.8773, 0.3947, 0.8267, 0.5611, 0.2476, 0.5223, 0.3106, 0.5517, 0.3239, 0.5763, 0.2546, 0.3325, 0.7358, 0.3164, 0.7963, 0.3947, 0.8267, 0.4111, 0.7668, 0.3545, 0.669, 0.3325, 0.7358, 0.4111, 0.7668, 0.4306, 0.6997, 0.3442, 0.9335, 0.3734, 0.9152, 0.3912, 0.9219, 0.3784, 0.9463, 0.3814, 0.598, 0.3545, 0.669, 0.4306, 0.6997, 0.4524, 0.6272, 0.3228, 0.9347, 0.3442, 0.9335, 0.3784, 0.9463, 0.3712, 0.9527, 0.4125, 0.5247, 0.3814, 0.598, 0.4524, 0.6272, 0.476, 0.5515, 0.3095, 0.9197, 0.3228, 0.9347, 0.3712, 0.9527, 0.3697, 0.9422, 0.447, 0.4511, 0.4125, 0.5247, 0.476, 0.5515, 0.5009, 0.4744, 0.3042, 0.8904, 0.3095, 0.9197, 0.3697, 0.9422, 0.3735, 0.9165, 0.4839, 0.3791, 0.447, 0.4511, 0.5009, 0.4744, 0.5263, 0.3979, 0.4524, 0.6272, 0.4306, 0.6997, 0.5091, 0.7211, 0.5258, 0.6476, 0.3712, 0.9527, 0.3784, 0.9463, 0.4138, 0.9554, 0.4213, 0.9656, 0.476, 0.5515, 0.4524, 0.6272, 0.5258, 0.6476, 0.5419, 0.5701, 0.3697, 0.9422, 0.3712, 0.9527, 0.4213, 0.9656, 0.4319, 0.9583, 0.5009, 0.4744, 0.476, 0.5515, 0.5419, 0.5701, 0.557, 0.4905, 0.3735, 0.9165, 0.3697, 0.9422, 0.4319, 0.9583, 0.4448, 0.935, 0.5263, 0.3979, 0.5009, 0.4744, 0.557, 0.4905, 0.5706, 0.4108, 0.382, 0.8773, 0.3735, 0.9165, 0.4448, 0.935, 0.4595, 0.8976, 0.5517, 0.3239, 0.5263, 0.3979, 0.5706, 0.4108, 0.5825, 0.3331, 0.3947, 0.8267, 0.382, 0.8773, 0.4595, 0.8976, 0.4755, 0.8481, 0.5763, 0.2546, 0.5517, 0.3239, 0.5825, 0.3331, 0.5922, 0.2594, 0.4111, 0.7668, 0.3947, 0.8267, 0.4755, 0.8481, 0.4922, 0.7886, 0.4306, 0.6997, 0.4111, 0.7668, 0.4922, 0.7886, 0.5091, 0.7211, 0.3784, 0.9463, 0.3912, 0.9219, 0.4098, 0.9267, 0.4138, 0.9554, 0.5825, 0.3331, 0.5706, 0.4108, 0.6153, 0.4177, 0.6137, 0.3379, 0.4755, 0.8481, 0.4595, 0.8976, 0.5371, 0.909, 0.5564, 0.86, 0.5922, 0.2594, 0.5825, 0.3331, 0.6137, 0.3379, 0.6084, 0.2619, 0.4922, 0.7886, 0.4755, 0.8481, 0.5564, 0.86, 0.5734, 0.8007, 0.5091, 0.7211, 0.4922, 0.7886, 0.5734, 0.8007, 0.5879, 0.7329, 0.4138, 0.9554, 0.4098, 0.9267, 0.4284, 0.9295, 0.4493, 0.9606, 0.5258, 0.6476, 0.5091, 0.7211, 0.5879, 0.7329, 0.5995, 0.6587, 0.4213, 0.9656, 0.4138, 0.9554, 0.4493, 0.9606, 0.4715, 0.973, 0.5419, 0.5701, 0.5258, 0.6476, 0.5995, 0.6587, 0.6081, 0.5801, 0.4319, 0.9583, 0.4213, 0.9656, 0.4715, 0.973, 0.4941, 0.9674, 0.557, 0.4905, 0.5419, 0.5701, 0.6081, 0.5801, 0.6135, 0.4991, 0.4448, 0.935, 0.4319, 0.9583, 0.4941, 0.9674, 0.5162, 0.9454, 0.5706, 0.4108, 0.557, 0.4905, 0.6135, 0.4991, 0.6153, 0.4177, 0.4595, 0.8976, 0.4448, 0.935, 0.5162, 0.9454, 0.5371, 0.909, 0.6081, 0.5801, 0.5995, 0.6587, 0.6716, 0.6602, 0.6729, 0.5813, 0.4941, 0.9674, 0.4715, 0.973, 0.5202, 0.9746, 0.5546, 0.9694, 0.6135, 0.4991, 0.6081, 0.5801, 0.6729, 0.5813, 0.6687, 0.4999, 0.5162, 0.9454, 0.4941, 0.9674, 0.5546, 0.9694, 0.5857, 0.9477, 0.6153, 0.4177, 0.6135, 0.4991, 0.6687, 0.4999, 0.659, 0.4181, 0.5371, 0.909, 0.5162, 0.9454, 0.5857, 0.9477, 0.6127, 0.9113, 0.6137, 0.3379, 0.6153, 0.4177, 0.659, 0.4181, 0.6441, 0.3381, 0.5564, 0.86, 0.5371, 0.909, 0.6127, 0.9113, 0.6352, 0.8623, 0.6084, 0.2619, 0.6137, 0.3379, 0.6441, 0.3381, 0.6241, 0.262, 0.5734, 0.8007, 0.5564, 0.86, 0.6352, 0.8623, 0.6527, 0.8027, 0.5879, 0.7329, 0.5734, 0.8007, 0.6527, 0.8027, 0.6648, 0.7347, 0.4493, 0.9606, 0.4284, 0.9295, 0.4464, 0.93, 0.4837, 0.9618, 0.5995, 0.6587, 0.5879, 0.7329, 0.6648, 0.7347, 0.6716, 0.6602, 0.4715, 0.973, 0.4493, 0.9606, 0.4837, 0.9618, 0.5202, 0.9746, 0.6241, 0.262, 0.6441, 0.3381, 0.6727, 0.3338, 0.6389, 0.2596, 0.6527, 0.8027, 0.6352, 0.8623, 0.7099, 0.8547, 0.7278, 0.7946, 0.6648, 0.7347, 0.6527, 0.8027, 0.7278, 0.7946, 0.7378, 0.7264, 0.4837, 0.9618, 0.4464, 0.93, 0.4631, 0.9284, 0.5158, 0.9587, 0.6716, 0.6602, 0.6648, 0.7347, 0.7378, 0.7264, 0.7399, 0.652, 0.5202, 0.9746, 0.4837, 0.9618, 0.5158, 0.9587, 0.5659, 0.9703, 0.6729, 0.5813, 0.6716, 0.6602, 0.7399, 0.652, 0.7342, 0.5734, 0.5546, 0.9694, 0.5202, 0.9746, 0.5659, 0.9703, 0.6114, 0.9641, 0.6687, 0.4999, 0.6729, 0.5813, 0.7342, 0.5734, 0.7209, 0.4928, 0.5857, 0.9477, 0.5546, 0.9694, 0.6114, 0.9641, 0.6512, 0.9414, 0.659, 0.4181, 0.6687, 0.4999, 0.7209, 0.4928, 0.7002, 0.4122, 0.6127, 0.9113, 0.5857, 0.9477, 0.6512, 0.9414, 0.6842, 0.9043, 0.6441, 0.3381, 0.659, 0.4181, 0.7002, 0.4122, 0.6727, 0.3338, 0.6352, 0.8623, 0.6127, 0.9113, 0.6842, 0.9043, 0.7099, 0.8547, 0.6114, 0.9641, 0.5659, 0.9703, 0.607, 0.9603, 0.663, 0.9516, 0.7209, 0.4928, 0.7342, 0.5734, 0.7902, 0.5567, 0.7684, 0.478, 0.6512, 0.9414, 0.6114, 0.9641, 0.663, 0.9516, 0.7108, 0.9269, 0.7002, 0.4122, 0.7209, 0.4928, 0.7684, 0.478, 0.7377, 0.4001, 0.6842, 0.9043, 0.6512, 0.9414, 0.7108, 0.9269, 0.7495, 0.888, 0.6727, 0.3338, 0.7002, 0.4122, 0.7377, 0.4001, 0.6986, 0.325, 0.7099, 0.8547, 0.6842, 0.9043, 0.7495, 0.888, 0.7782, 0.8372, 0.6389, 0.2596, 0.6727, 0.3338, 0.6986, 0.325, 0.6522, 0.255, 0.7278, 0.7946, 0.7099, 0.8547, 0.7782, 0.8372, 0.7967, 0.7764, 0.7378, 0.7264, 0.7278, 0.7946, 0.7967, 0.7764, 0.8047, 0.708, 0.5158, 0.9587, 0.4631, 0.9284, 0.478, 0.9246, 0.5446, 0.9516, 0.7399, 0.652, 0.7378, 0.7264, 0.8047, 0.708, 0.8025, 0.6341, 0.5659, 0.9703, 0.5158, 0.9587, 0.5446, 0.9516, 0.607, 0.9603, 0.7342, 0.5734, 0.7399, 0.652, 0.8025, 0.6341, 0.7902, 0.5567, 0.7967, 0.7764, 0.7782, 0.8372, 0.8381, 0.81, 0.8571, 0.7483, 0.8047, 0.708, 0.7967, 0.7764, 0.8571, 0.7483, 0.8634, 0.6798, 0.5446, 0.9516, 0.478, 0.9246, 0.4904, 0.9188, 0.5689, 0.9406, 0.8025, 0.6341, 0.8047, 0.708, 0.8634, 0.6798, 0.8572, 0.6067, 0.607, 0.9603, 0.5446, 0.9516, 0.5689, 0.9406, 0.6422, 0.9447, 0.7902, 0.5567, 0.8025, 0.6341, 0.8572, 0.6067, 0.8391, 0.5314, 0.663, 0.9516, 0.607, 0.9603, 0.6422, 0.9447, 0.7074, 0.9321, 0.7684, 0.478, 0.7902, 0.5567, 0.8391, 0.5314, 0.8098, 0.4557, 0.7108, 0.9269, 0.663, 0.9516, 0.7074, 0.9321, 0.7626, 0.9041, 0.7377, 0.4001, 0.7684, 0.478, 0.8098, 0.4557, 0.77, 0.3819, 0.7495, 0.888, 0.7108, 0.9269, 0.7626, 0.9041, 0.8065, 0.8627, 0.6986, 0.325, 0.7377, 0.4001, 0.77, 0.3819, 0.7208, 0.312, 0.7782, 0.8372, 0.7495, 0.888, 0.8065, 0.8627, 0.8381, 0.81, 0.6522, 0.255, 0.6986, 0.325, 0.7208, 0.312, 0.6635, 0.2481, 0.8098, 0.4557, 0.8391, 0.5314, 0.8791, 0.4979, 0.8433, 0.4265, 0.7626, 0.9041, 0.7074, 0.9321, 0.7431, 0.906, 0.8047, 0.8735, 0.77, 0.3819, 0.8098, 0.4557, 0.8433, 0.4265, 0.7959, 0.3583, 0.8065, 0.8627, 0.7626, 0.9041, 0.8047, 0.8735, 0.8531, 0.8286, 0.7208, 0.312, 0.77, 0.3819, 0.7959, 0.3583, 0.7384, 0.2953, 0.8381, 0.81, 0.8065, 0.8627, 0.8531, 0.8286, 0.8873, 0.7735, 0.6635, 0.2481, 0.7208, 0.312, 0.7384, 0.2953, 0.6723, 0.2393, 0.8571, 0.7483, 0.8381, 0.81, 0.8873, 0.7735, 0.9068, 0.7106, 0.8634, 0.6798, 0.8571, 0.7483, 0.9068, 0.7106, 0.9117, 0.6421, 0.5689, 0.9406, 0.4904, 0.9188, 0.5, 0.9112, 0.588, 0.926, 0.8572, 0.6067, 0.8634, 0.6798, 0.9117, 0.6421, 0.9022, 0.5705, 0.6422, 0.9447, 0.5689, 0.9406, 0.588, 0.926, 0.67, 0.924, 0.8391, 0.5314, 0.8572, 0.6067, 0.9022, 0.5705, 0.8791, 0.4979, 0.7074, 0.9321, 0.6422, 0.9447, 0.67, 0.924, 0.7431, 0.906, 0.9117, 0.6421, 0.9068, 0.7106, 0.9438, 0.6641, 0.9476, 0.5958, 0.588, 0.926, 0.5, 0.9112, 0.5062, 0.902, 0.6008, 0.9083, 0.9022, 0.5705, 0.9117, 0.6421, 0.9476, 0.5958, 0.9355, 0.5261, 0.67, 0.924, 0.588, 0.926, 0.6008, 0.9083, 0.6894, 0.8986, 0.8791, 0.4979, 0.9022, 0.5705, 0.9355, 0.5261, 0.9084, 0.4571, 0.7431, 0.906, 0.67, 0.924, 0.6894, 0.8986, 0.7685, 0.8739, 0.8433, 0.4265, 0.8791, 0.4979, 0.9084, 0.4571, 0.8676, 0.3911, 0.8047, 0.8735, 0.7431, 0.906, 0.7685, 0.8739, 0.8351, 0.8358, 0.7959, 0.3583, 0.8433, 0.4265, 0.8676, 0.3911, 0.8145, 0.3298, 0.8531, 0.8286, 0.8047, 0.8735, 0.8351, 0.8358, 0.8873, 0.7866, 0.7384, 0.2953, 0.7959, 0.3583, 0.8145, 0.3298, 0.7508, 0.2752, 0.8873, 0.7735, 0.8531, 0.8286, 0.8873, 0.7866, 0.9237, 0.7285, 0.6723, 0.2393, 0.7384, 0.2953, 0.7508, 0.2752, 0.6784, 0.2288, 0.9068, 0.7106, 0.8873, 0.7735, 0.9237, 0.7285, 0.9438, 0.6641, 0.8351, 0.8358, 0.7685, 0.8739, 0.7823, 0.8367, 0.8523, 0.792, 0.8145, 0.3298, 0.8676, 0.3911, 0.8815, 0.3504, 0.8247, 0.2974, 0.8873, 0.7866, 0.8351, 0.8358, 0.8523, 0.792, 0.9072, 0.7375, 0.7508, 0.2752, 0.8145, 0.3298, 0.8247, 0.2974, 0.7573, 0.2525, 0.9237, 0.7285, 0.8873, 0.7866, 0.9072, 0.7375, 0.9454, 0.676, 0.6784, 0.2288, 0.7508, 0.2752, 0.7573, 0.2525, 0.6814, 0.2171, 0.9438, 0.6641, 0.9237, 0.7285, 0.9454, 0.676, 0.966, 0.6099, 0.9476, 0.5958, 0.9438, 0.6641, 0.966, 0.6099, 0.9691, 0.542, 0.6008, 0.9083, 0.5062, 0.902, 0.5089, 0.8915, 0.607, 0.888, 0.9355, 0.5261, 0.9476, 0.5958, 0.9691, 0.542, 0.9553, 0.4746, 0.6894, 0.8986, 0.6008, 0.9083, 0.607, 0.888, 0.6994, 0.8693, 0.9084, 0.4571, 0.9355, 0.5261, 0.9553, 0.4746, 0.9256, 0.4101, 0.7685, 0.8739, 0.6894, 0.8986, 0.6994, 0.8693, 0.7823, 0.8367, 0.8676, 0.3911, 0.9084, 0.4571, 0.9256, 0.4101, 0.8815, 0.3504, 0.9691, 0.542, 0.966, 0.6099, 0.9716, 0.5494, 0.9746, 0.482, 0.607, 0.888, 0.5089, 0.8915, 0.5079, 0.8802, 0.6059, 0.8659, 0.9553, 0.4746, 0.9691, 0.542, 0.9746, 0.482, 0.9601, 0.4176, 0.6994, 0.8693, 0.607, 0.888, 0.6059, 0.8659, 0.6991, 0.8371, 0.9256, 0.4101, 0.9553, 0.4746, 0.9601, 0.4176, 0.9293, 0.3582, 0.7823, 0.8367, 0.6994, 0.8693, 0.6991, 0.8371, 0.7833, 0.7955, 0.8815, 0.3504, 0.9256, 0.4101, 0.9293, 0.3582, 0.8839, 0.3059, 0.8523, 0.792, 0.7823, 0.8367, 0.7833, 0.7955, 0.8549, 0.7432, 0.8247, 0.2974, 0.8815, 0.3504, 0.8839, 0.3059, 0.826, 0.2621, 0.9072, 0.7375, 0.8523, 0.792, 0.8549, 0.7432, 0.9113, 0.6828, 0.7573, 0.2525, 0.8247, 0.2974, 0.826, 0.2621, 0.7576, 0.228, 0.9454, 0.676, 0.9072, 0.7375, 0.9113, 0.6828, 0.9504, 0.6173, 0.6814, 0.2171, 0.7573, 0.2525, 0.7576, 0.228, 0.6813, 0.2045, 0.966, 0.6099, 0.9454, 0.676, 0.9504, 0.6173, 0.9716, 0.5494, 0.826, 0.2621, 0.8839, 0.3059, 0.8744, 0.2591, 0.8179, 0.2253, 0.9113, 0.6828, 0.8549, 0.7432, 0.842, 0.6911, 0.8982, 0.6242, 0.7576, 0.228, 0.826, 0.2621, 0.8179, 0.2253, 0.7515, 0.2027, 0.9504, 0.6173, 0.9113, 0.6828, 0.8982, 0.6242, 0.9377, 0.5544, 0.6813, 0.2045, 0.7576, 0.228, 0.7515, 0.2027, 0.6779, 0.1916, 0.9716, 0.5494, 0.9504, 0.6173, 0.9377, 0.5544, 0.9592, 0.4847, 0.9746, 0.482, 0.9716, 0.5494, 0.9592, 0.4847, 0.9627, 0.4179, 0.6059, 0.8659, 0.5079, 0.8802, 0.5032, 0.8685, 0.5976, 0.8427, 0.9601, 0.4176, 0.9746, 0.482, 0.9627, 0.4179, 0.9487, 0.3568, 0.6991, 0.8371, 0.6059, 0.8659, 0.5976, 0.8427, 0.6882, 0.8031, 0.9293, 0.3582, 0.9601, 0.4176, 0.9487, 0.3568, 0.9187, 0.3033, 0.7833, 0.7955, 0.6991, 0.8371, 0.6882, 0.8031, 0.771, 0.7517, 0.8839, 0.3059, 0.9293, 0.3582, 0.9187, 0.3033, 0.8744, 0.2591, 0.8549, 0.7432, 0.7833, 0.7955, 0.771, 0.7517, 0.842, 0.6911, 0.9487, 0.3568, 0.9627, 0.4179, 0.9328, 0.3521, 0.9208, 0.2946, 0.6882, 0.8031, 0.5976, 0.8427, 0.582, 0.8193, 0.6668, 0.7686, 0.9187, 0.3033, 0.9487, 0.3568, 0.9208, 0.2946, 0.8935, 0.2474, 0.771, 0.7517, 0.6882, 0.8031, 0.6668, 0.7686, 0.7451, 0.707, 0.8744, 0.2591, 0.9187, 0.3033, 0.8935, 0.2474, 0.8526, 0.2117, 0.842, 0.6911, 0.771, 0.7517, 0.7451, 0.707, 0.813, 0.6376, 0.8179, 0.2253, 0.8744, 0.2591, 0.8526, 0.2117, 0.8004, 0.1882, 0.8982, 0.6242, 0.842, 0.6911, 0.813, 0.6376, 0.8675, 0.564, 0.7515, 0.2027, 0.8179, 0.2253, 0.8004, 0.1882, 0.7392, 0.1773, 0.9377, 0.5544, 0.8982, 0.6242, 0.8675, 0.564, 0.9063, 0.4896, 0.6779, 0.1916, 0.7515, 0.2027, 0.7392, 0.1773, 0.6714, 0.1788, 0.9592, 0.4847, 0.9377, 0.5544, 0.9063, 0.4896, 0.9282, 0.418, 0.9627, 0.4179, 0.9592, 0.4847, 0.9282, 0.418, 0.9328, 0.3521, 0.5976, 0.8427, 0.5032, 0.8685, 0.4949, 0.8567, 0.582, 0.8193, 0.7392, 0.1773, 0.8004, 0.1882, 0.774, 0.1526, 0.7209, 0.1531, 0.9063, 0.4896, 0.8675, 0.564, 0.8194, 0.5046, 0.8566, 0.4257, 0.6714, 0.1788, 0.7392, 0.1773, 0.7209, 0.1531, 0.662, 0.1667, 0.9282, 0.418, 0.9063, 0.4896, 0.8566, 0.4257, 0.8786, 0.3522, 0.9328, 0.3521, 0.9282, 0.418, 0.8786, 0.3522, 0.8851, 0.2874, 0.582, 0.8193, 0.4949, 0.8567, 0.4833, 0.8455, 0.5597, 0.7967, 0.9208, 0.2946, 0.9328, 0.3521, 0.8851, 0.2874, 0.8764, 0.2337, 0.6668, 0.7686, 0.582, 0.8193, 0.5597, 0.7967, 0.6352, 0.735, 0.8935, 0.2474, 0.9208, 0.2946, 0.8764, 0.2337, 0.8539, 0.1928, 0.7451, 0.707, 0.6668, 0.7686, 0.6352, 0.735, 0.706, 0.6633, 0.8526, 0.2117, 0.8935, 0.2474, 0.8539, 0.1928, 0.819, 0.1657, 0.813, 0.6376, 0.7451, 0.707, 0.706, 0.6633, 0.7684, 0.5851, 0.8004, 0.1882, 0.8526, 0.2117, 0.819, 0.1657, 0.774, 0.1526, 0.8675, 0.564, 0.813, 0.6376, 0.7684, 0.5851, 0.8194, 0.5046, 0.6352, 0.735, 0.5597, 0.7967, 0.5314, 0.7759, 0.5946, 0.7038, 0.8539, 0.1928, 0.8764, 0.2337, 0.8168, 0.1769, 0.801, 0.1422, 0.706, 0.6633, 0.6352, 0.735, 0.5946, 0.7038, 0.655, 0.6225, 0.819, 0.1657, 0.8539, 0.1928, 0.801, 0.1422, 0.7746, 0.1232, 0.7684, 0.5851, 0.706, 0.6633, 0.655, 0.6225, 0.7094, 0.5359, 0.774, 0.1526, 0.819, 0.1657, 0.7746, 0.1232, 0.7394, 0.1198, 0.8194, 0.5046, 0.7684, 0.5851, 0.7094, 0.5359, 0.7551, 0.4488, 0.7209, 0.1531, 0.774, 0.1526, 0.7394, 0.1198, 0.6973, 0.131, 0.8566, 0.4257, 0.8194, 0.5046, 0.7551, 0.4488, 0.7896, 0.3657, 0.662, 0.1667, 0.7209, 0.1531, 0.6973, 0.131, 0.65, 0.1557, 0.8786, 0.3522, 0.8566, 0.4257, 0.7896, 0.3657, 0.8117, 0.2905, 0.8851, 0.2874, 0.8786, 0.3522, 0.8117, 0.2905, 0.8207, 0.2268, 0.5597, 0.7967, 0.4833, 0.8455, 0.4688, 0.8352, 0.5314, 0.7759, 0.8764, 0.2337, 0.8851, 0.2874, 0.8207, 0.2268, 0.8168, 0.1769, 0.7896, 0.3657, 0.7551, 0.4488, 0.6768, 0.3997, 0.7078, 0.3127, 0.65, 0.1557, 0.6973, 0.131, 0.6692, 0.1121, 0.6359, 0.1463, 0.8117, 0.2905, 0.7896, 0.3657, 0.7078, 0.3127, 0.7297, 0.2362, 0.8207, 0.2268, 0.8117, 0.2905, 0.7297, 0.2362, 0.7418, 0.1735, 0.5314, 0.7759, 0.4688, 0.8352, 0.452, 0.8262, 0.4982, 0.7577, 0.8168, 0.1769, 0.8207, 0.2268, 0.7418, 0.1735, 0.744, 0.1271, 0.5946, 0.7038, 0.5314, 0.7759, 0.4982, 0.7577, 0.5464, 0.6765, 0.801, 0.1422, 0.8168, 0.1769, 0.744, 0.1271, 0.7368, 0.09796, 0.655, 0.6225, 0.5946, 0.7038, 0.5464, 0.6765, 0.5939, 0.5866, 0.7746, 0.1232, 0.801, 0.1422, 0.7368, 0.09796, 0.7211, 0.08635, 0.7094, 0.5359, 0.655, 0.6225, 0.5939, 0.5866, 0.6382, 0.4926, 0.7394, 0.1198, 0.7746, 0.1232, 0.7211, 0.08635, 0.6981, 0.0915, 0.7551, 0.4488, 0.7094, 0.5359, 0.6382, 0.4926, 0.6768, 0.3997, 0.6973, 0.131, 0.7394, 0.1198, 0.6981, 0.0915, 0.6692, 0.1121, 0.7368, 0.09796, 0.744, 0.1271, 0.6612, 0.08705, 0.6639, 0.06256, 0.5939, 0.5866, 0.5464, 0.6765, 0.4926, 0.6544, 0.5252, 0.5576, 0.7211, 0.08635, 0.7368, 0.09796, 0.6639, 0.06256, 0.6606, 0.05692, 0.6382, 0.4926, 0.5939, 0.5866, 0.5252, 0.5576, 0.5576, 0.4575, 0.6981, 0.0915, 0.7211, 0.08635, 0.6606, 0.05692, 0.6517, 0.069, 0.6768, 0.3997, 0.6382, 0.4926, 0.5576, 0.4575, 0.588, 0.3599, 0.6692, 0.1121, 0.6981, 0.0915, 0.6517, 0.069, 0.6379, 0.09701, 0.7078, 0.3127, 0.6768, 0.3997, 0.588, 0.3599, 0.6146, 0.2699, 0.6359, 0.1463, 0.6692, 0.1121, 0.6379, 0.09701, 0.6202, 0.1388, 0.7297, 0.2362, 0.7078, 0.3127, 0.6146, 0.2699, 0.6363, 0.1923, 0.7418, 0.1735, 0.7297, 0.2362, 0.6363, 0.1923, 0.6519, 0.1306, 0.4982, 0.7577, 0.452, 0.8262, 0.4335, 0.819, 0.4615, 0.743, 0.744, 0.1271, 0.7418, 0.1735, 0.6519, 0.1306, 0.6612, 0.08705, 0.5464, 0.6765, 0.4982, 0.7577, 0.4615, 0.743, 0.4926, 0.6544, 0.6202, 0.1388, 0.6379, 0.09701, 0.6047, 0.08661, 0.6037, 0.1337, 0.6363, 0.1923, 0.6146, 0.2699, 0.5146, 0.2397, 0.5358, 0.1615, 0.6519, 0.1306, 0.6363, 0.1923, 0.5358, 0.1615, 0.5553, 0.1006, 0.4615, 0.743, 0.4335, 0.819, 0.4141, 0.8138, 0.4228, 0.7325, 0.6612, 0.08705, 0.6519, 0.1306, 0.5553, 0.1006, 0.5722, 0.05912, 0.4926, 0.6544, 0.4615, 0.743, 0.4228, 0.7325, 0.4357, 0.6387, 0.6639, 0.06256, 0.6612, 0.08705, 0.5722, 0.05912, 0.5858, 0.03793, 0.5252, 0.5576, 0.4926, 0.6544, 0.4357, 0.6387, 0.4522, 0.5369, 0.6606, 0.05692, 0.6639, 0.06256, 0.5858, 0.03793, 0.5959, 0.0365, 0.5576, 0.4575, 0.5252, 0.5576, 0.4522, 0.5369, 0.4716, 0.4326, 0.6517, 0.069, 0.6606, 0.05692, 0.5959, 0.0365, 0.6021, 0.05341, 0.588, 0.3599, 0.5576, 0.4575, 0.4716, 0.4326, 0.4928, 0.3317, 0.6379, 0.09701, 0.6517, 0.069, 0.6021, 0.05341, 0.6047, 0.08661, 0.6146, 0.2699, 0.588, 0.3599, 0.4928, 0.3317, 0.5146, 0.2397, 0.4522, 0.5369, 0.4357, 0.6387, 0.3782, 0.63, 0.3784, 0.5257, 0.5959, 0.0365, 0.5858, 0.03793, 0.5063, 0.02544, 0.53, 0.02615, 0.4716, 0.4326, 0.4522, 0.5369, 0.3784, 0.5257, 0.3845, 0.4193, 0.6021, 0.05341, 0.5959, 0.0365, 0.53, 0.02615, 0.5517, 0.0455, 0.4928, 0.3317, 0.4716, 0.4326, 0.3845, 0.4193, 0.3963, 0.3169, 0.6047, 0.08661, 0.6021, 0.05341, 0.5517, 0.0455, 0.5709, 0.08132, 0.5146, 0.2397, 0.4928, 0.3317, 0.3963, 0.3169, 0.413, 0.224, 0.6037, 0.1337, 0.6047, 0.08661, 0.5709, 0.08132, 0.5869, 0.1311, 0.5358, 0.1615, 0.5146, 0.2397, 0.413, 0.224, 0.4336, 0.1456, 0.5553, 0.1006, 0.5358, 0.1615, 0.4336, 0.1456, 0.4569, 0.08518, 0.4228, 0.7325, 0.4141, 0.8138, 0.3946, 0.8109, 0.3838, 0.7267, 0.5722, 0.05912, 0.5553, 0.1006, 0.4569, 0.08518, 0.4815, 0.04492, 0.4357, 0.6387, 0.4228, 0.7325, 0.3838, 0.7267, 0.3782, 0.63, 0.5858, 0.03793, 0.5722, 0.05912, 0.4815, 0.04492, 0.5063, 0.02544, 0.4336, 0.1456, 0.413, 0.224, 0.3151, 0.2236, 0.335, 0.1455, 0.4569, 0.08518, 0.4336, 0.1456, 0.335, 0.1455, 0.3619, 0.08533, 0.3838, 0.7267, 0.3946, 0.8109, 0.3758, 0.8104, 0.3462, 0.7258, 0.4815, 0.04492, 0.4569, 0.08518, 0.3619, 0.08533, 0.3939, 0.0452, 0.3782, 0.63, 0.3838, 0.7267, 0.3462, 0.7258, 0.3229, 0.629, 0.5063, 0.02544, 0.4815, 0.04492, 0.3939, 0.0452, 0.4292, 0.02575, 0.3784, 0.5257, 0.3782, 0.63, 0.3229, 0.629, 0.3073, 0.5246, 0.53, 0.02615, 0.5063, 0.02544, 0.4292, 0.02575, 0.4661, 0.0264, 0.3845, 0.4193, 0.3784, 0.5257, 0.3073, 0.5246, 0.3007, 0.4184, 0.5517, 0.0455, 0.53, 0.02615, 0.4661, 0.0264, 0.5028, 0.04566, 0.3963, 0.3169, 0.3845, 0.4193, 0.3007, 0.4184, 0.3033, 0.3162, 0.5709, 0.08132, 0.5517, 0.0455, 0.5028, 0.04566, 0.538, 0.08137, 0.413, 0.224, 0.3963, 0.3169, 0.3033, 0.3162, 0.3151, 0.2236, 0.5869, 0.1311, 0.5709, 0.08132, 0.538, 0.08137, 0.5705, 0.1311, 0.4661, 0.0264, 0.4292, 0.02575, 0.3585, 0.03872, 0.4072, 0.03716, 0.3007, 0.4184, 0.3073, 0.5246, 0.2425, 0.5336, 0.2243, 0.4297, 0.5028, 0.04566, 0.4661, 0.0264, 0.4072, 0.03716, 0.4575, 0.05382, 0.3033, 0.3162, 0.3007, 0.4184, 0.2243, 0.4297, 0.2187, 0.3295, 0.538, 0.08137, 0.5028, 0.04566, 0.4575, 0.05382, 0.5074, 0.08676, 0.3151, 0.2236, 0.3033, 0.3162, 0.2187, 0.3295, 0.226, 0.2385, 0.5705, 0.1311, 0.538, 0.08137, 0.5074, 0.08676, 0.5552, 0.1337, 0.335, 0.1455, 0.3151, 0.2236, 0.226, 0.2385, 0.2453, 0.1611, 0.3619, 0.08533, 0.335, 0.1455, 0.2453, 0.1611, 0.2752, 0.1008, 0.3462, 0.7258, 0.3758, 0.8104, 0.3584, 0.8123, 0.3117, 0.7299, 0.3939, 0.0452, 0.3619, 0.08533, 0.2752, 0.1008, 0.3137, 0.05981, 0.3229, 0.629, 0.3462, 0.7258, 0.3117, 0.7299, 0.2722, 0.6354, 0.4292, 0.02575, 0.3939, 0.0452, 0.3137, 0.05981, 0.3585, 0.03872, 0.3073, 0.5246, 0.3229, 0.629, 0.2722, 0.6354, 0.2425, 0.5336, 0.2752, 0.1008, 0.2453, 0.1611, 0.1687, 0.1911, 0.201, 0.1305, 0.3117, 0.7299, 0.3584, 0.8123, 0.3432, 0.8166, 0.2817, 0.7387, 0.3137, 0.05981, 0.2752, 0.1008, 0.201, 0.1305, 0.2447, 0.08769, 0.2722, 0.6354, 0.3117, 0.7299, 0.2817, 0.7387, 0.2285, 0.649, 0.3585, 0.03872, 0.3137, 0.05981, 0.2447, 0.08769, 0.2973, 0.06348, 0.2425, 0.5336, 0.2722, 0.6354, 0.2285, 0.649, 0.1868, 0.5519, 0.4072, 0.03716, 0.3585, 0.03872, 0.2973, 0.06348, 0.3559, 0.05775, 0.2243, 0.4297, 0.2425, 0.5336, 0.1868, 0.5519, 0.159, 0.4524, 0.4575, 0.05382, 0.4072, 0.03716, 0.3559, 0.05775, 0.4178, 0.06952, 0.2187, 0.3295, 0.2243, 0.4297, 0.159, 0.4524, 0.1466, 0.3559, 0.5074, 0.08676, 0.4575, 0.05382, 0.4178, 0.06952, 0.4805, 0.0972, 0.226, 0.2385, 0.2187, 0.3295, 0.1466, 0.3559, 0.15, 0.2673, 0.5552, 0.1337, 0.5074, 0.08676, 0.4805, 0.0972, 0.5417, 0.1388, 0.2453, 0.1611, 0.226, 0.2385, 0.15, 0.2673, 0.1687, 0.1911, 0.4178, 0.06952, 0.3559, 0.05775, 0.3146, 0.08699, 0.3855, 0.09193, 0.1466, 0.3559, 0.159, 0.4524, 0.1077, 0.4851, 0.09007, 0.3935, 0.4805, 0.0972, 0.4178, 0.06952, 0.3855, 0.09193, 0.4583, 0.1122, 0.15, 0.2673, 0.1466, 0.3559, 0.09007, 0.3935, 0.09056, 0.3083, 0.5417, 0.1388, 0.4805, 0.0972, 0.4583, 0.1122, 0.5304, 0.1462, 0.1687, 0.1911, 0.15, 0.2673, 0.09056, 0.3083, 0.1086, 0.2336, 0.201, 0.1305, 0.1687, 0.1911, 0.1086, 0.2336, 0.1425, 0.1725, 0.2817, 0.7387, 0.3432, 0.8166, 0.3308, 0.8229, 0.2574, 0.7518, 0.2447, 0.08769, 0.201, 0.1305, 0.1425, 0.1725, 0.1901, 0.1271, 0.2285, 0.649, 0.2817, 0.7387, 0.2574, 0.7518, 0.1936, 0.669, 0.2973, 0.06348, 0.2447, 0.08769, 0.1901, 0.1271, 0.2484, 0.09851, 0.1868, 0.5519, 0.2285, 0.649, 0.1936, 0.669, 0.1427, 0.5786, 0.3559, 0.05775, 0.2973, 0.06348, 0.2484, 0.09851, 0.3146, 0.08699, 0.159, 0.4524, 0.1868, 0.5519, 0.1427, 0.5786, 0.1077, 0.4851, 0.2574, 0.7518, 0.3308, 0.8229, 0.3216, 0.8311, 0.2399, 0.7685, 0.1901, 0.1271, 0.1425, 0.1725, 0.1018, 0.224, 0.1516, 0.1756, 0.1936, 0.669, 0.2574, 0.7518, 0.2399, 0.7685, 0.1687, 0.6943, 0.2484, 0.09851, 0.1901, 0.1271, 0.1516, 0.1756, 0.2135, 0.1418, 0.1427, 0.5786, 0.1936, 0.669, 0.1687, 0.6943, 0.1118, 0.6121, 0.3146, 0.08699, 0.2484, 0.09851, 0.2135, 0.1418, 0.2846, 0.1233, 0.1077, 0.4851, 0.1427, 0.5786, 0.1118, 0.6121, 0.07198, 0.5259, 0.3855, 0.09193, 0.3146, 0.08699, 0.2846, 0.1233, 0.3616, 0.1199, 0.09007, 0.3935, 0.1077, 0.4851, 0.07198, 0.5259, 0.05106, 0.4401, 0.4583, 0.1122, 0.3855, 0.09193, 0.3616, 0.1199, 0.4416, 0.131, 0.09056, 0.3083, 0.09007, 0.3935, 0.05106, 0.4401, 0.0496, 0.3589, 0.5304, 0.1462, 0.4583, 0.1122, 0.4416, 0.131, 0.5218, 0.1555, 0.1086, 0.2336, 0.09056, 0.3083, 0.0496, 0.3589, 0.06703, 0.2859, 0.1425, 0.1725, 0.1086, 0.2336, 0.06703, 0.2859, 0.1018, 0.224, 0.05106, 0.4401, 0.07198, 0.5259, 0.05284, 0.5725, 0.03042, 0.4931, 0.4416, 0.131, 0.3616, 0.1199, 0.3471, 0.1521, 0.4311, 0.1528, 0.0496, 0.3589, 0.05106, 0.4401, 0.03042, 0.4931, 0.02798, 0.4162, 0.5218, 0.1555, 0.4416, 0.131, 0.4311, 0.1528, 0.5162, 0.1665, 0.06703, 0.2859, 0.0496, 0.3589, 0.02798, 0.4162, 0.04492, 0.345, 0.1018, 0.224, 0.06703, 0.2859, 0.04492, 0.345, 0.07973, 0.2825, 0.2399, 0.7685, 0.3216, 0.8311, 0.316, 0.8408, 0.2295, 0.7881, 0.1516, 0.1756, 0.1018, 0.224, 0.07973, 0.2825, 0.1302, 0.2306, 0.1687, 0.6943, 0.2399, 0.7685, 0.2295, 0.7881, 0.1546, 0.7237, 0.2135, 0.1418, 0.1516, 0.1756, 0.1302, 0.2306, 0.1935, 0.1911, 0.1118, 0.6121, 0.1687, 0.6943, 0.1546, 0.7237, 0.09476, 0.6506, 0.2846, 0.1233, 0.2135, 0.1418, 0.1935, 0.1911, 0.2669, 0.1649, 0.07198, 0.5259, 0.1118, 0.6121, 0.09476, 0.6506, 0.05284, 0.5725, 0.3616, 0.1199, 0.2846, 0.1233, 0.2669, 0.1649, 0.3471, 0.1521, 0.1302, 0.2306, 0.07973, 0.2825, 0.07615, 0.3448, 0.1258, 0.2895, 0.1546, 0.7237, 0.2295, 0.7881, 0.2267, 0.8098, 0.1514, 0.7558, 0.1935, 0.1911, 0.1302, 0.2306, 0.1258, 0.2895, 0.1886, 0.2441, 0.09476, 0.6506, 0.1546, 0.7237, 0.1514, 0.7558, 0.09176, 0.6924, 0.2669, 0.1649, 0.1935, 0.1911, 0.1886, 0.2441, 0.2616, 0.2097, 0.05284, 0.5725, 0.09476, 0.6506, 0.09176, 0.6924, 0.05015, 0.6227, 0.3471, 0.1521, 0.2669, 0.1649, 0.2616, 0.2097, 0.3421, 0.1872, 0.03042, 0.4931, 0.05284, 0.5725, 0.05015, 0.6227, 0.02794, 0.5499, 0.4311, 0.1528, 0.3471, 0.1521, 0.3421, 0.1872, 0.4271, 0.1767, 0.02798, 0.4162, 0.03042, 0.4931, 0.02794, 0.5499, 0.02544, 0.4774, 0.5162, 0.1665, 0.4311, 0.1528, 0.4271, 0.1767, 0.5137, 0.1785, 0.04492, 0.345, 0.02798, 0.4162, 0.02544, 0.4774, 0.04199, 0.4081, 0.07973, 0.2825, 0.04492, 0.345, 0.04199, 0.4081, 0.07615, 0.3448, 0.2295, 0.7881, 0.316, 0.8408, 0.3142, 0.8516, 0.2267, 0.8098, 0.4271, 0.1767, 0.3421, 0.1872, 0.3465, 0.2235, 0.4294, 0.2017, 0.02544, 0.4774, 0.02794, 0.5499, 0.04263, 0.608, 0.04086, 0.5398, 0.5137, 0.1785, 0.4271, 0.1767, 0.4294, 0.2017, 0.5146, 0.1912, 0.04199, 0.4081, 0.02544, 0.4774, 0.04086, 0.5398, 0.05713, 0.4724, 0.07615, 0.3448, 0.04199, 0.4081, 0.05713, 0.4724, 0.09005, 0.4083, 0.2267, 0.8098, 0.3142, 0.8516, 0.3161, 0.8631, 0.2312, 0.8325, 0.1258, 0.2895, 0.07615, 0.3448, 0.09005, 0.4083, 0.1378, 0.3497, 0.1514, 0.7558, 0.2267, 0.8098, 0.2312, 0.8325, 0.1589, 0.7893, 0.1886, 0.2441, 0.1258, 0.2895, 0.1378, 0.3497, 0.1981, 0.2984, 0.09176, 0.6924, 0.1514, 0.7558, 0.1589, 0.7893, 0.1022, 0.7357, 0.2616, 0.2097, 0.1886, 0.2441, 0.1981, 0.2984, 0.2685, 0.256, 0.05015, 0.6227, 0.09176, 0.6924, 0.1022, 0.7357, 0.06312, 0.6742, 0.3421, 0.1872, 0.2616, 0.2097, 0.2685, 0.256, 0.3465, 0.2235, 0.02794, 0.5499, 0.05015, 0.6227, 0.06312, 0.6742, 0.04263, 0.608, 0.1589, 0.7893, 0.2312, 0.8325, 0.2428, 0.8555, 0.1764, 0.8228, 0.1981, 0.2984, 0.1378, 0.3497, 0.1645, 0.4087, 0.2209, 0.352, 0.1022, 0.7357, 0.1589, 0.7893, 0.1764, 0.8228, 0.1251, 0.7786, 0.2685, 0.256, 0.1981, 0.2984, 0.2209, 0.352, 0.2867, 0.3018, 0.06312, 0.6742, 0.1022, 0.7357, 0.1251, 0.7786, 0.09036, 0.7251, 0.3465, 0.2235, 0.2685, 0.256, 0.2867, 0.3018, 0.3599, 0.2597, 0.04263, 0.608, 0.06312, 0.6742, 0.09036, 0.7251, 0.07286, 0.665, 0.4294, 0.2017, 0.3465, 0.2235, 0.3599, 0.2597, 0.4379, 0.2268, 0.04086, 0.5398, 0.04263, 0.608, 0.07286, 0.665, 0.07251, 0.6009, 0.5146, 0.1912, 0.4294, 0.2017, 0.4379, 0.2268, 0.5186, 0.204, 0.05713, 0.4724, 0.04086, 0.5398, 0.07251, 0.6009, 0.08858, 0.5352, 0.09005, 0.4083, 0.05713, 0.4724, 0.08858, 0.5352, 0.1198, 0.4705, 0.2312, 0.8325, 0.3161, 0.8631, 0.3216, 0.8748, 0.2428, 0.8555, 0.1378, 0.3497, 0.09005, 0.4083, 0.1198, 0.4705, 0.1645, 0.4087, 0.07251, 0.6009, 0.07286, 0.665, 0.1166, 0.7191, 0.1183, 0.6586, 0.5186, 0.204, 0.4379, 0.2268, 0.4522, 0.2511, 0.5256, 0.2165, 0.08858, 0.5352, 0.07251, 0.6009, 0.1183, 0.6586, 0.1342, 0.5946, 0.1198, 0.4705, 0.08858, 0.5352, 0.1342, 0.5946, 0.1634, 0.5292, 0.2428, 0.8555, 0.3216, 0.8748, 0.3306, 0.8862, 0.2607, 0.8778, 0.1645, 0.4087, 0.1198, 0.4705, 0.1634, 0.5292, 0.2044, 0.4647, 0.1764, 0.8228, 0.2428, 0.8555, 0.2607, 0.8778, 0.2029, 0.8551, 0.2209, 0.352, 0.1645, 0.4087, 0.2044, 0.4647, 0.2556, 0.4029, 0.1251, 0.7786, 0.1764, 0.8228, 0.2029, 0.8551, 0.159, 0.8197, 0.2867, 0.3018, 0.2209, 0.352, 0.2556, 0.4029, 0.3152, 0.3456, 0.09036, 0.7251, 0.1251, 0.7786, 0.159, 0.8197, 0.1301, 0.7736, 0.3599, 0.2597, 0.2867, 0.3018, 0.3152, 0.3456, 0.3814, 0.2945, 0.07286, 0.665, 0.09036, 0.7251, 0.1301, 0.7736, 0.1166, 0.7191, 0.4379, 0.2268, 0.3599, 0.2597, 0.3814, 0.2945, 0.4522, 0.2511, 0.2556, 0.4029, 0.2044, 0.4647, 0.2552, 0.5157, 0.3003, 0.4495, 0.159, 0.8197, 0.2029, 0.8551, 0.237, 0.8851, 0.2022, 0.8576, 0.3152, 0.3456, 0.2556, 0.4029, 0.3003, 0.4495, 0.3524, 0.3858, 0.1301, 0.7736, 0.159, 0.8197, 0.2022, 0.8576, 0.1804, 0.818, 0.3814, 0.2945, 0.3152, 0.3456, 0.3524, 0.3858, 0.41, 0.3267, 0.1166, 0.7191, 0.1301, 0.7736, 0.1804, 0.818, 0.1717, 0.7685, 0.4522, 0.2511, 0.3814, 0.2945, 0.41, 0.3267, 0.4716, 0.2736, 0.1183, 0.6586, 0.1166, 0.7191, 0.1717, 0.7685, 0.1757, 0.7113, 0.5256, 0.2165, 0.4522, 0.2511, 0.4716, 0.2736, 0.5353, 0.2283, 0.1342, 0.5946, 0.1183, 0.6586, 0.1757, 0.7113, 0.1917, 0.6487, 0.1634, 0.5292, 0.1342, 0.5946, 0.1917, 0.6487, 0.2186, 0.5828, 0.2607, 0.8778, 0.3306, 0.8862, 0.3425, 0.897, 0.2842, 0.8987, 0.2044, 0.4647, 0.1634, 0.5292, 0.2186, 0.5828, 0.2552, 0.5157, 0.2029, 0.8551, 0.2607, 0.8778, 0.2842, 0.8987, 0.237, 0.8851, 0.357, 0.9068, 0.4098, 0.8793, 0.3734, 0.9152, 0.5994, 0.1921, 0.5473, 0.2387, 0.5611, 0.2476, 0.3734, 0.9152, 0.4098, 0.8793, 0.3912, 0.9219, 0.5994, 0.1921, 0.5611, 0.2476, 0.5763, 0.2546, 0.3912, 0.9219, 0.4098, 0.8793, 0.4098, 0.9267, 0.5994, 0.1921, 0.5763, 0.2546, 0.5922, 0.2594, 0.4098, 0.9267, 0.4098, 0.8793, 0.4284, 0.9295, 0.5994, 0.1921, 0.5922, 0.2594, 0.6084, 0.2619, 0.4284, 0.9295, 0.4098, 0.8793, 0.4464, 0.93, 0.5994, 0.1921, 0.6084, 0.2619, 0.6241, 0.262, 0.4464, 0.93, 0.4098, 0.8793, 0.4631, 0.9284, 0.5994, 0.1921, 0.6241, 0.262, 0.6389, 0.2596, 0.4631, 0.9284, 0.4098, 0.8793, 0.478, 0.9246, 0.5994, 0.1921, 0.6389, 0.2596, 0.6522, 0.255, 0.478, 0.9246, 0.4098, 0.8793, 0.4904, 0.9188, 0.5994, 0.1921, 0.6522, 0.255, 0.6635, 0.2481, 0.4904, 0.9188, 0.4098, 0.8793, 0.5, 0.9112, 0.5994, 0.1921, 0.6635, 0.2481, 0.6723, 0.2393, 0.5, 0.9112, 0.4098, 0.8793, 0.5062, 0.902, 0.5994, 0.1921, 0.6723, 0.2393, 0.6784, 0.2288, 0.5062, 0.902, 0.4098, 0.8793, 0.5089, 0.8915, 0.5994, 0.1921, 0.6784, 0.2288, 0.6814, 0.2171, 0.5089, 0.8915, 0.4098, 0.8793, 0.5079, 0.8802, 0.5994, 0.1921, 0.6814, 0.2171, 0.6813, 0.2045, 0.5079, 0.8802, 0.4098, 0.8793, 0.5032, 0.8685, 0.5994, 0.1921, 0.6813, 0.2045, 0.6779, 0.1916, 0.5032, 0.8685, 0.4098, 0.8793, 0.4949, 0.8567, 0.5994, 0.1921, 0.6779, 0.1916, 0.6714, 0.1788, 0.4949, 0.8567, 0.4098, 0.8793, 0.4833, 0.8455, 0.5994, 0.1921, 0.6714, 0.1788, 0.662, 0.1667, 0.4833, 0.8455, 0.4098, 0.8793, 0.4688, 0.8352, 0.5994, 0.1921, 0.662, 0.1667, 0.65, 0.1557, 0.4688, 0.8352, 0.4098, 0.8793, 0.452, 0.8262, 0.5994, 0.1921, 0.65, 0.1557, 0.6359, 0.1463, 0.452, 0.8262, 0.4098, 0.8793, 0.4335, 0.819, 0.5994, 0.1921, 0.6359, 0.1463, 0.6202, 0.1388, 0.4335, 0.819, 0.4098, 0.8793, 0.4141, 0.8138, 0.5994, 0.1921, 0.6202, 0.1388, 0.6037, 0.1337, 0.4141, 0.8138, 0.4098, 0.8793, 0.3946, 0.8109, 0.5994, 0.1921, 0.6037, 0.1337, 0.5869, 0.1311, 0.3946, 0.8109, 0.4098, 0.8793, 0.3758, 0.8104, 0.5994, 0.1921, 0.5869, 0.1311, 0.5705, 0.1311, 0.3758, 0.8104, 0.4098, 0.8793, 0.3584, 0.8123, 0.5994, 0.1921, 0.5705, 0.1311, 0.5552, 0.1337, 0.5994, 0.1921, 0.5552, 0.1337, 0.5417, 0.1388, 0.3584, 0.8123, 0.4098, 0.8793, 0.3432, 0.8166, 0.3432, 0.8166, 0.4098, 0.8793, 0.3308, 0.8229, 0.5994, 0.1921, 0.5417, 0.1388, 0.5304, 0.1462, 0.3308, 0.8229, 0.4098, 0.8793, 0.3216, 0.8311, 0.5994, 0.1921, 0.5304, 0.1462, 0.5218, 0.1555, 0.3216, 0.8311, 0.4098, 0.8793, 0.316, 0.8408, 0.5994, 0.1921, 0.5218, 0.1555, 0.5162, 0.1665, 0.316, 0.8408, 0.4098, 0.8793, 0.3142, 0.8516, 0.5994, 0.1921, 0.5162, 0.1665, 0.5137, 0.1785, 0.3142, 0.8516, 0.4098, 0.8793, 0.3161, 0.8631, 0.5994, 0.1921, 0.5137, 0.1785, 0.5146, 0.1912, 0.3161, 0.8631, 0.4098, 0.8793, 0.3216, 0.8748, 0.5994, 0.1921, 0.5146, 0.1912, 0.5186, 0.204, 0.3216, 0.8748, 0.4098, 0.8793, 0.3306, 0.8862, 0.5994, 0.1921, 0.5186, 0.204, 0.5256, 0.2165, 0.3306, 0.8862, 0.4098, 0.8793, 0.3425, 0.897, 0.5994, 0.1921, 0.5256, 0.2165, 0.5353, 0.2283, 0.5353, 0.2283, 0.4716, 0.2736, 0.4952, 0.2937, 0.5473, 0.2387, 0.1917, 0.6487, 0.1757, 0.7113, 0.2426, 0.7576, 0.2586, 0.6961, 0.3425, 0.897, 0.4098, 0.8793, 0.357, 0.9068, 0.5994, 0.1921, 0.5353, 0.2283, 0.5473, 0.2387, 0.2186, 0.5828, 0.1917, 0.6487, 0.2586, 0.6961, 0.2831, 0.6298, 0.2842, 0.8987, 0.3425, 0.897, 0.357, 0.9068, 0.3124, 0.9175, 0.2552, 0.5157, 0.2186, 0.5828, 0.2831, 0.6298, 0.315, 0.5605, 0.237, 0.8851, 0.2842, 0.8987, 0.3124, 0.9175, 0.2775, 0.9119, 0.3003, 0.4495, 0.2552, 0.5157, 0.315, 0.5605, 0.3533, 0.4904, 0.2022, 0.8576, 0.237, 0.8851, 0.2775, 0.9119, 0.253, 0.8913, 0.3524, 0.3858, 0.3003, 0.4495, 0.3533, 0.4904, 0.3969, 0.4214, 0.1804, 0.818, 0.2022, 0.8576, 0.253, 0.8913, 0.2392, 0.8573, 0.41, 0.3267, 0.3524, 0.3858, 0.3969, 0.4214, 0.4446, 0.3552, 0.1717, 0.7685, 0.1804, 0.818, 0.2392, 0.8573, 0.2359, 0.812, 0.4716, 0.2736, 0.41, 0.3267, 0.4446, 0.3552, 0.4952, 0.2937, 0.1757, 0.7113, 0.1717, 0.7685, 0.2359, 0.812, 0.2426, 0.7576])
me_sphere.materials.append(mat_material_004)
me_sphere.use_remesh_preserve_volume = False
me_sphere.use_remesh_preserve_attributes = False
me_sphere.use_mirror_vertex_groups = False
me_sphere.update()
me_plane = bpy.data.meshes.new('Plane')
me_plane.from_pydata([(-1.0, -1.0, 0.0), (1.0, -1.0, 0.0), (-1.0, 1.0, 0.0), (1.0, 1.0, 0.0)], [], [(0, 1, 3, 2)])
_uv = me_plane.uv_layers.new(name='UVMap')
_uv.uv.foreach_set('vector', [9.934e-08, 1.0, 0.0, 1.49e-07, 0.6667, 0.0, 0.6667, 1.0])
me_plane.materials.append(mat_material_001)
me_plane.use_remesh_preserve_volume = False
me_plane.use_remesh_preserve_attributes = False
me_plane.use_mirror_vertex_groups = False
me_plane.update()

# ---- curves / text
cu_beziercurve_006 = bpy.data.curves.new('BezierCurve.006', 'CURVE')
cu_beziercurve_006.dimensions = '3D'
_sp = cu_beziercurve_006.splines.new('BEZIER'); _sp.bezier_points.add(1)
_sp.bezier_points.foreach_set('co', [7.168, 1.205, 4.064, -26.59, 0.8916, -1.609])
_sp.bezier_points.foreach_set('handle_left', [8.309, 2.027, 6.05, -15.44, -0.1858, -5.442])
_sp.bezier_points.foreach_set('handle_right', [6.101, 0.4365, 2.205, -28.06, 1.033, -1.104])
for _p, _l, _r in zip(_sp.bezier_points, ['ALIGNED', 'ALIGNED'], ['ALIGNED', 'ALIGNED']): _p.handle_left_type = _l; _p.handle_right_type = _r
_sp.order_u = 0
_sp.order_v = 0
_sp.resolution_u = 50
cu_beziercurve_006.path_duration = 200
cu_beziercurve_006.use_path = True
cu_beziercurve_006.use_path_follow = True
cu_beziercurve_006.use_path_clamp = True
cu_beziercurve_006.bevel_resolution = 0
cu_beziercurve_006.resolution_u = 50
cu_beziercurve_006.render_resolution_u = 50
cu_beziercurve_006.fill_mode = 'HALF'
cu_beziercurve_005 = bpy.data.curves.new('BezierCurve.005', 'CURVE')
cu_beziercurve_005.dimensions = '3D'
_sp = cu_beziercurve_005.splines.new('BEZIER'); _sp.bezier_points.add(1)
_sp.bezier_points.foreach_set('co', [3.305, -1.532, -0.522, 16.58, 14.48, -15.3])
_sp.bezier_points.foreach_set('handle_left', [3.268, -2.137, -0.1569, 11.15, 14.65, -14.04])
_sp.bezier_points.foreach_set('handle_right', [4.272, 14.24, -10.05, 37.08, 13.82, -20.04])
for _p, _l, _r in zip(_sp.bezier_points, ['ALIGNED', 'ALIGNED'], ['ALIGNED', 'ALIGNED']): _p.handle_left_type = _l; _p.handle_right_type = _r
_sp.order_u = 0
_sp.order_v = 0
_sp.resolution_u = 50
cu_beziercurve_005.path_duration = 200
cu_beziercurve_005.use_path = True
cu_beziercurve_005.use_path_follow = True
cu_beziercurve_005.use_path_clamp = True
cu_beziercurve_005.bevel_resolution = 0
cu_beziercurve_005.resolution_u = 50
cu_beziercurve_005.render_resolution_u = 50
cu_beziercurve_005.fill_mode = 'HALF'

# ---- objects
ob_spotlightwhite_004 = bpy.data.objects.new('SpotlightWhite.004', None)
ob_plane_004 = bpy.data.objects.new('Plane.004', me_plane_005)
ob_spotlightwhite_003 = bpy.data.objects.new('SpotlightWhite.003', None)
ob_spotlightwhite_001 = bpy.data.objects.new('SpotlightWhite.001', None)
ob_spotlightpink_003 = bpy.data.objects.new('SpotlightPink.003', None)
ob_spotlightwhite_000 = bpy.data.objects.new('SpotlightWhite.000', None)
ob_spotlightwhite_002 = bpy.data.objects.new('SpotlightWhite.002', None)
ob_spotlightbluee_004 = bpy.data.objects.new('SpotlightBluee.004', None)
ob_spotlightgreen_002 = bpy.data.objects.new('SpotlightGreen.002', None)
ob_spotlightbluee_003 = bpy.data.objects.new('SpotlightBluee.003', None)
ob_spotlightpink_002 = bpy.data.objects.new('SpotlightPink.002', None)
ob_spotlightpink_001 = bpy.data.objects.new('SpotlightPink.001', None)
ob_spotlightpink = bpy.data.objects.new('SpotlightPink', None)
ob_spotlightgreen_001 = bpy.data.objects.new('SpotlightGreen.001', None)
ob_spotlightgreen = bpy.data.objects.new('SpotlightGreen', None)
ob_spotlightbluee_002 = bpy.data.objects.new('SpotlightBluee.002', None)
ob_spotlightbluee_001 = bpy.data.objects.new('SpotlightBluee.001', None)
ob_spotlightbluee = bpy.data.objects.new('SpotlightBluee', None)
ob_plane_003 = bpy.data.objects.new('Plane.003', me_plane_004)
ob_plane_002 = bpy.data.objects.new('Plane.002', me_plane_003)
ob_plane_001 = bpy.data.objects.new('Plane.001', me_plane_002)
ob_plane = bpy.data.objects.new('Plane', me_plane_001)
ob_beziercurve_001 = bpy.data.objects.new('BezierCurve.001', cu_beziercurve_006)
ob_flummi = bpy.data.objects.new('Flummi', me_sphere)
ob_empty = bpy.data.objects.new('Empty', None)
ob_beziercurve = bpy.data.objects.new('BezierCurve', cu_beziercurve_005)
ob_camera = bpy.data.objects.new('Camera', cam_camera_001)
ob_schein = bpy.data.objects.new('Schein', None)
ob_m_nze = bpy.data.objects.new('Münze', None)
ob_boden = bpy.data.objects.new('Boden', me_plane)

# ---- transforms, parenting, visibility, modifiers, constraints
ob_spotlightwhite_004.location = (-3.657, 3.595, 4.308)
ob_spotlightwhite_004.rotation_euler = (-1.708, -0.0, 0.0)
ob_spotlightwhite_004.scale = (1.0, 1.373, 1.294)
ob_spotlightwhite_004.empty_image_offset = (0.0, 0.0)
ob_spotlightwhite_004.show_instancer_for_render = False
ob_spotlightwhite_004.instance_type = 'COLLECTION'
ob_spotlightwhite_004.lineart.crease_threshold = 0.0
ob_plane_004.location = (3.865, -21.01, -22.54)
ob_plane_004.rotation_euler = (1.571, 0.0, 0.0)
ob_plane_004.scale = (-23.12, -23.12, -23.12)
ob_plane_004.lineart.crease_threshold = 0.0
ob_spotlightwhite_003.location = (-0.4716, 1.501, 4.293)
ob_spotlightwhite_003.rotation_euler = (-1.429, 0.2698, -0.4761)
ob_spotlightwhite_003.scale = (1.0, 2.076, 0.9386)
ob_spotlightwhite_003.empty_image_offset = (0.0, 0.0)
ob_spotlightwhite_003.show_instancer_for_render = False
ob_spotlightwhite_003.instance_type = 'COLLECTION'
ob_spotlightwhite_003.lineart.crease_threshold = 0.0
ob_spotlightwhite_001.location = (-5.657, -7.958, 1.461)
ob_spotlightwhite_001.rotation_euler = (-1.085, -0.0, 0.0)
ob_spotlightwhite_001.scale = (1.0, 2.076, 0.9386)
ob_spotlightwhite_001.empty_image_offset = (0.0, 0.0)
ob_spotlightwhite_001.show_instancer_for_render = False
ob_spotlightwhite_001.instance_type = 'COLLECTION'
ob_spotlightwhite_001.lineart.crease_threshold = 0.0
ob_spotlightpink_003.location = (0.7239, 5.295, 4.633)
ob_spotlightpink_003.rotation_euler = (-1.293, -0.3579, 0.524)
ob_spotlightpink_003.scale = (1.0, 1.316, 1.02)
ob_spotlightpink_003.empty_image_offset = (0.0, 0.0)
ob_spotlightpink_003.show_instancer_for_render = False
ob_spotlightpink_003.instance_type = 'COLLECTION'
ob_spotlightpink_003.lineart.crease_threshold = 0.0
ob_spotlightwhite_000.location = (-6.909, 9.897, 3.514)
ob_spotlightwhite_000.rotation_euler = (-1.085, -0.0, 0.0)
ob_spotlightwhite_000.scale = (1.0, 2.076, 0.9386)
ob_spotlightwhite_000.empty_image_offset = (0.0, 0.0)
ob_spotlightwhite_000.show_instancer_for_render = False
ob_spotlightwhite_000.instance_type = 'COLLECTION'
ob_spotlightwhite_000.lineart.crease_threshold = 0.0
ob_spotlightwhite_002.location = (4.274, -3.319, 3.33)
ob_spotlightwhite_002.rotation_euler = (-1.085, -0.0, 0.0)
ob_spotlightwhite_002.scale = (1.0, 2.272, 1.469)
ob_spotlightwhite_002.empty_image_offset = (0.0, 0.0)
ob_spotlightwhite_002.show_instancer_for_render = False
ob_spotlightwhite_002.instance_type = 'COLLECTION'
ob_spotlightwhite_002.lineart.crease_threshold = 0.0
ob_spotlightbluee_004.location = (3.043, 3.461, 2.484)
ob_spotlightbluee_004.rotation_euler = (1.533, -2.898, -3.044)
ob_spotlightbluee_004.scale = (1.0, 1.66, 1.035)
ob_spotlightbluee_004.empty_image_offset = (0.0, 0.0)
ob_spotlightbluee_004.show_instancer_for_render = False
ob_spotlightbluee_004.instance_type = 'COLLECTION'
ob_spotlightbluee_004.lineart.crease_threshold = 0.0
ob_spotlightgreen_002.location = (5.515, 12.55, 5.253)
ob_spotlightgreen_002.rotation_euler = (-1.278, -0.03208, 0.7674)
ob_spotlightgreen_002.scale = (1.068, 1.766, 1.003)
ob_spotlightgreen_002.empty_image_offset = (0.0, 0.0)
ob_spotlightgreen_002.show_instancer_for_render = False
ob_spotlightgreen_002.instance_type = 'COLLECTION'
ob_spotlightgreen_002.lineart.crease_threshold = 0.0
ob_spotlightbluee_003.location = (13.0, 14.6, 2.397)
ob_spotlightbluee_003.rotation_euler = (1.554, -2.595, -2.509)
ob_spotlightbluee_003.scale = (1.204, 2.392, 1.046)
ob_spotlightbluee_003.empty_image_offset = (0.0, 0.0)
ob_spotlightbluee_003.show_instancer_for_render = False
ob_spotlightbluee_003.instance_type = 'COLLECTION'
ob_spotlightbluee_003.lineart.crease_threshold = 0.0
ob_spotlightpink_002.location = (-7.499, -12.05, 4.377)
ob_spotlightpink_002.rotation_euler = (-1.31, 0.01511, 0.09139)
ob_spotlightpink_002.scale = (1.017, 2.001, 1.035)
ob_spotlightpink_002.empty_image_offset = (0.0, 0.0)
ob_spotlightpink_002.show_instancer_for_render = False
ob_spotlightpink_002.instance_type = 'COLLECTION'
ob_spotlightpink_002.lineart.crease_threshold = 0.0
ob_spotlightpink_001.location = (-8.181, 7.377, 3.242)
ob_spotlightpink_001.rotation_euler = (-1.426, 0.1592, -0.09712)
ob_spotlightpink_001.scale = (1.0, 1.316, 1.02)
ob_spotlightpink_001.empty_image_offset = (0.0, 0.0)
ob_spotlightpink_001.show_instancer_for_render = False
ob_spotlightpink_001.instance_type = 'COLLECTION'
ob_spotlightpink_001.lineart.crease_threshold = 0.0
ob_spotlightpink.location = (-6.565, -4.462, 3.423)
ob_spotlightpink.rotation_euler = (-1.338, -0.0, 0.0)
ob_spotlightpink.scale = (1.0, 1.316, 1.02)
ob_spotlightpink.empty_image_offset = (0.0, 0.0)
ob_spotlightpink.show_instancer_for_render = False
ob_spotlightpink.instance_type = 'COLLECTION'
ob_spotlightpink.lineart.crease_threshold = 0.0
ob_spotlightgreen_001.location = (-1.976, -2.344, 4.826)
ob_spotlightgreen_001.rotation_euler = (-1.57, -0.3187, 0.1509)
ob_spotlightgreen_001.scale = (1.068, 1.766, 1.003)
ob_spotlightgreen_001.empty_image_offset = (0.0, 0.0)
ob_spotlightgreen_001.show_instancer_for_render = False
ob_spotlightgreen_001.instance_type = 'COLLECTION'
ob_spotlightgreen_001.lineart.crease_threshold = 0.0
ob_spotlightgreen.location = (6.683, 7.919, 3.206)
ob_spotlightgreen.rotation_euler = (-1.698, -0.0, 0.0)
ob_spotlightgreen.scale = (1.0, 1.169, 1.003)
ob_spotlightgreen.empty_image_offset = (0.0, 0.0)
ob_spotlightgreen.show_instancer_for_render = False
ob_spotlightgreen.instance_type = 'COLLECTION'
ob_spotlightgreen.lineart.crease_threshold = 0.0
ob_spotlightbluee_002.location = (-8.259, -7.95, 2.992)
ob_spotlightbluee_002.rotation_euler = (1.418, -3.268, -3.144)
ob_spotlightbluee_002.scale = (0.9227, 1.407, 1.045)
ob_spotlightbluee_002.empty_image_offset = (0.0, 0.0)
ob_spotlightbluee_002.show_instancer_for_render = False
ob_spotlightbluee_002.instance_type = 'COLLECTION'
ob_spotlightbluee_002.lineart.crease_threshold = 0.0
ob_spotlightbluee_001.location = (-10.66, 0.8409, 4.265)
ob_spotlightbluee_001.rotation_euler = (1.611, -2.673, -2.855)
ob_spotlightbluee_001.scale = (1.0, 1.66, 1.035)
ob_spotlightbluee_001.empty_image_offset = (0.0, 0.0)
ob_spotlightbluee_001.show_instancer_for_render = False
ob_spotlightbluee_001.instance_type = 'COLLECTION'
ob_spotlightbluee_001.lineart.crease_threshold = 0.0
ob_spotlightbluee.location = (-0.5063, -3.319, 5.134)
ob_spotlightbluee.rotation_euler = (4.496, 0.2509, -0.08194)
ob_spotlightbluee.scale = (1.0, 1.66, 1.035)
ob_spotlightbluee.empty_image_offset = (0.0, 0.0)
ob_spotlightbluee.show_instancer_for_render = False
ob_spotlightbluee.instance_type = 'COLLECTION'
ob_spotlightbluee.lineart.crease_threshold = 0.0
ob_plane_003.location = (0.7686, -1.138, 39.0)
ob_plane_003.scale = (20.19, 20.19, 20.19)
ob_plane_003.lineart.crease_threshold = 0.0
ob_plane_002.location = (0.5434, 18.36, 18.54)
ob_plane_002.rotation_euler = (1.571, 1.571, 0.0)
ob_plane_002.scale = (20.41, 20.41, 20.41)
ob_plane_002.lineart.crease_threshold = 0.0
ob_plane_001.location = (20.78, -1.353, 19.1)
ob_plane_001.rotation_euler = (0.0, 1.571, 0.0)
ob_plane_001.scale = (20.19, 20.19, 20.19)
ob_plane_001.lineart.crease_threshold = 0.0
ob_plane.location = (-18.67, -1.138, 18.98)
ob_plane.rotation_euler = (0.0, 1.571, 0.0)
ob_plane.scale = (20.19, 20.19, 20.19)
ob_plane.lineart.crease_threshold = 0.0
ob_beziercurve_001.location = (-0.2536, -4.776, 0.4631)
ob_beziercurve_001.rotation_euler = (-1.249, 0.04985, -2.247)
ob_beziercurve_001.lineart.crease_threshold = 0.0
ob_flummi.parent = ob_beziercurve_001
ob_flummi.matrix_parent_inverse = Matrix(((0.3539, 0.2383, -0.9044, 3.832), (-0.396, 0.9142, 0.08592, 11.31), (0.8473, 0.3278, 0.4179, 5.381), (0.0, 0.0, 0.0, 1.0)))
ob_flummi.location = (-1.688, -13.21, 0.1107)
ob_flummi.lineart.crease_threshold = 0.0
_m = ob_flummi.modifiers.new('Subsurf', 'SUBSURF')
_m.uv_smooth = 'PRESERVE_CORNERS'
_m.quality = 2
_m.show_only_control_edges = False
ob_empty.location = (-1.302, -11.77, 2.036)
ob_empty.empty_image_offset = (0.0, 0.0)
ob_empty.lineart.crease_threshold = 0.0
ob_beziercurve.location = (-0.6111, -13.41, 1.372)
ob_beziercurve.rotation_euler = (0.3797, -0.4857, 0.3167)
ob_beziercurve.lineart.crease_threshold = 0.0
ob_camera.parent = ob_beziercurve
ob_camera.matrix_parent_inverse = Matrix(((0.8137, 0.5812, 1.19e-08, 12.81), (0.0424, -0.05937, 0.9973, -1.424), (0.5797, -0.8116, -0.07295, -10.09), (0.0, 0.0, 0.0, 1.0)))
ob_camera.location = (-0.1565, -16.3, -0.2995)
ob_camera.rotation_euler = (-4.784, 0.0048, -0.5502)
ob_camera.lineart.crease_threshold = 0.0
_c = ob_camera.constraints.new('TRACK_TO'); _c.name = 'Track To'
_c.target = ob_empty
ob_schein.location = (-4.428, 1.908, 2.968)
ob_schein.rotation_euler = (0.173, 0.06284, -0.7592)
ob_schein.scale = (0.6267, 0.6267, 0.6267)
ob_schein.empty_image_offset = (0.0, 0.0)
ob_schein.show_instancer_for_render = False
ob_schein.instance_type = 'COLLECTION'
ob_schein.lineart.crease_threshold = 0.0
ob_m_nze.location = (-2.327, 6.538, 1.095)
ob_m_nze.rotation_euler = (0.0, -0.0, 5.562)
ob_m_nze.empty_image_offset = (0.0, 0.0)
ob_m_nze.show_instancer_for_render = False
ob_m_nze.instance_type = 'COLLECTION'
ob_m_nze.lineart.crease_threshold = 0.0
ob_boden.location = (1.173, -1.168, 0.08418)
ob_boden.scale = (20.06, 20.06, 20.06)
ob_boden.lineart.crease_threshold = 0.0
ob_spotlightwhite_004.instance_collection = col_spotlightwhite_002
ob_spotlightwhite_003.instance_collection = col_spotlightwhite_002
ob_spotlightwhite_001.instance_collection = col_spotlightwhite_002
ob_spotlightpink_003.instance_collection = col_spotlightpink
ob_spotlightwhite_000.instance_collection = col_spotlightwhite_002
ob_spotlightwhite_002.instance_collection = col_spotlightwhite_002
ob_spotlightbluee_004.instance_collection = col_spotlightbluee
ob_spotlightgreen_002.instance_collection = col_spotlightgreen
ob_spotlightbluee_003.instance_collection = col_spotlightbluee
ob_spotlightpink_002.instance_collection = col_spotlightpink
ob_spotlightpink_001.instance_collection = col_spotlightpink
ob_spotlightpink.instance_collection = col_spotlightpink
ob_spotlightgreen_001.instance_collection = col_spotlightgreen
ob_spotlightgreen.instance_collection = col_spotlightgreen
ob_spotlightbluee_002.instance_collection = col_spotlightbluee
ob_spotlightbluee_001.instance_collection = col_spotlightbluee
ob_spotlightbluee.instance_collection = col_spotlightbluee
ob_schein.instance_collection = col_schein
ob_m_nze.instance_collection = col_m_nze

# ---- collection membership
col_collection_1.objects.link(ob_spotlightwhite_004)
col_collection_1.objects.link(ob_plane_004)
col_collection_1.objects.link(ob_spotlightwhite_003)
col_collection_1.objects.link(ob_spotlightwhite_001)
col_collection_1.objects.link(ob_spotlightpink_003)
col_collection_1.objects.link(ob_spotlightwhite_000)
col_collection_1.objects.link(ob_spotlightwhite_002)
col_collection_1.objects.link(ob_spotlightbluee_004)
col_collection_1.objects.link(ob_spotlightgreen_002)
col_collection_1.objects.link(ob_spotlightbluee_003)
col_collection_1.objects.link(ob_spotlightpink_002)
col_collection_1.objects.link(ob_spotlightpink_001)
col_collection_1.objects.link(ob_spotlightpink)
col_collection_1.objects.link(ob_spotlightgreen_001)
col_collection_1.objects.link(ob_spotlightgreen)
col_collection_1.objects.link(ob_spotlightbluee_002)
col_collection_1.objects.link(ob_spotlightbluee_001)
col_collection_1.objects.link(ob_spotlightbluee)
col_collection_1.objects.link(ob_plane_003)
col_collection_1.objects.link(ob_plane_002)
col_collection_1.objects.link(ob_plane_001)
col_collection_1.objects.link(ob_plane)
col_collection_1.objects.link(ob_beziercurve_001)
col_collection_1.objects.link(ob_flummi)
col_collection_1.objects.link(ob_empty)
col_collection_1.objects.link(ob_beziercurve)
col_collection_1.objects.link(ob_camera)
col_collection_1.objects.link(ob_schein)
col_collection_1.objects.link(ob_m_nze)
col_collection_1.objects.link(ob_boden)

# ---- scene / render settings (as saved in the file)
scene.camera = ob_camera
scene.frame_start = 0; scene.frame_end = 200; scene.frame_set(0)
scene.render.engine = 'CYCLES'
scene.render.image_settings.color_mode = 'RGB'
scene.render.image_settings.color_depth = '16'
scene.render.resolution_percentage = 50
scene.render.fps = 30
scene.render.dither_intensity = 0.0
scene.cycles.use_denoising = False
scene.cycles.samples = 100
scene.cycles.sampling_pattern = 'TABULATED_SOBOL'
scene.cycles.light_sampling_threshold = 0.0
scene.cycles.use_adaptive_sampling = False
scene.cycles.use_light_tree = False
scene.cycles.blur_glossy = 2.0
scene.cycles.pixel_filter_type = 'GAUSSIAN'
scene.cycles.sample_clamp_indirect = 0.0
scene.view_settings.view_transform = 'Standard'
bpy.context.view_layer.update()

# ---- added for rendering (the .blend has no usable light): sun
light_auto_sun = bpy.data.lights.new('AutoSun', 'SUN')
light_auto_sun.energy = 3.0
light_auto_sun.angle = 0.0523599
ob_auto_sun = bpy.data.objects.new('AutoSun', light_auto_sun)
scene.collection.objects.link(ob_auto_sun)
ob_auto_sun.rotation_euler = (0.872665, 0.174533, 0.523599)
bpy.context.view_layer.update()
